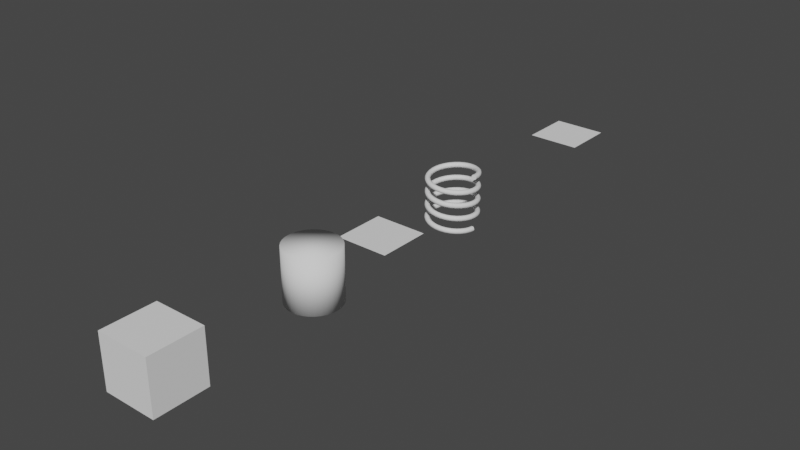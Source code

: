# Source: blocks.blend  (saved by Blender 4.5.74; exported with 4.5.12 LTS)
import bpy
from mathutils import Matrix  # noqa: F401  (used for matrix-valued properties, if any)

bpy.ops.wm.read_factory_settings(use_empty=True)
scene = bpy.context.scene
scene.name = 'Scene'

# ---- collections
col_collection = bpy.data.collections.new('Collection'); scene.collection.children.link(col_collection)

# ---- node groups
ng_cylinder = bpy.data.node_groups.new('Cylinder', 'GeometryNodeTree')
_s = ng_cylinder.interface.new_socket(name='Geometry', in_out='OUTPUT', socket_type='NodeSocketGeometry')
_s = ng_cylinder.interface.new_socket(name='Geometry', in_out='INPUT', socket_type='NodeSocketGeometry')
_s = ng_cylinder.interface.new_socket(name='Vertices', in_out='INPUT', socket_type='NodeSocketInt')
_s.default_value = 32
_s.min_value = 3
ng_cylinder.is_modifier = True
_N = ng_cylinder.nodes; _L = ng_cylinder.links
n0 = _N.new('NodeGroupOutput'); n0.name = 'Group Output'; n0.location = (660, 80)
n1 = _N.new('GeometryNodeMeshCylinder'); n1.name = 'Cylinder'; n1.location = (180, 80)
n2 = _N.new('NodeGroupInput'); n2.name = 'Group Input'; n2.location = (-40, 80)
n3 = _N.new('GeometryNodeSetShadeSmooth'); n3.name = 'Set Shade Smooth'; n3.location = (420, 80)
_L.new(n2.outputs[1], n1.inputs[0])
_L.new(n1.outputs[0], n3.inputs[0])
_L.new(n3.outputs[0], n0.inputs[0])
n0.is_active_output = True
ng_ring = bpy.data.node_groups.new('Ring', 'GeometryNodeTree')
_s = ng_ring.interface.new_socket(name='Geometry', in_out='OUTPUT', socket_type='NodeSocketGeometry')
_s = ng_ring.interface.new_socket(name='Geometry', in_out='INPUT', socket_type='NodeSocketGeometry')
_s = ng_ring.interface.new_socket(name='Vertices', in_out='INPUT', socket_type='NodeSocketInt')
_s.default_value = 32
_s.min_value = 3
_s.description = 'Number of verts'
_s = ng_ring.interface.new_socket(name='Outer Radius', in_out='INPUT', socket_type='NodeSocketFloat')
_s.default_value = 0.11
_s = ng_ring.interface.new_socket(name='Inner Radius', in_out='INPUT', socket_type='NodeSocketFloat')
_s.default_value = 0.5
ng_ring.is_modifier = True
_N = ng_ring.nodes; _L = ng_ring.links
n0 = _N.new('NodeGroupOutput'); n0.name = 'Group Output'; n0.location = (1640, -80)
n1 = _N.new('GeometryNodeMeshCircle'); n1.name = 'Mesh Circle.001'; n1.location = (-160, 120)
n2 = _N.new('NodeGroupInput'); n2.name = 'Group Input'; n2.location = (-400, 100)
n3 = _N.new('GeometryNodeExtrudeMesh'); n3.name = 'Extrude Mesh'; n3.location = (40, 120)
n4 = _N.new('NodeGroupInput'); n4.name = 'Group Input.001'; n4.location = (-400, 20)
n5 = _N.new('NodeGroupInput'); n5.name = 'Group Input.002'; n5.location = (-400, -60)
n6 = _N.new('ShaderNodeMath'); n6.name = 'Math'; n6.location = (-160, -20)
n6.operation = 'SUBTRACT'
n7 = _N.new('GeometryNodeExtrudeMesh'); n7.name = 'Extrude Mesh.001'; n7.location = (460, 140)
n7.inputs[3].default_value = -2.0
n7.inputs[4].default_value = False
n8 = _N.new('GeometryNodeMergeByDistance'); n8.name = 'Merge by Distance'; n8.location = (1300, -80)
n8.inputs[2].default_value = 0.01
n9 = _N.new('GeometryNodeJoinGeometry'); n9.name = 'Join Geometry'; n9.location = (860, -100)
n10 = _N.new('GeometryNodeTransform'); n10.name = 'Transform Geometry'; n10.location = (240, 120)
n10.inputs[1].default_value = (0.0, 0.0, -1.0)
n11 = _N.new('GeometryNodeTransform'); n11.name = 'Transform Geometry.001'; n11.location = (240, -220)
n11.inputs[1].default_value = (0.0, 0.0, -1.0)
n12 = _N.new('GeometryNodeFlipFaces'); n12.name = 'Flip Faces.003'; n12.location = (680, 40)
_L.new(n2.outputs[1], n1.inputs[0])
_L.new(n1.outputs[0], n3.inputs[0])
_L.new(n4.outputs[2], n1.inputs[1])
_L.new(n6.outputs[0], n3.inputs[3])
_L.new(n5.outputs[3], n6.inputs[0])
_L.new(n4.outputs[2], n6.inputs[1])
_L.new(n12.outputs[0], n9.inputs[0])
_L.new(n9.outputs[0], n8.inputs[0])
_L.new(n8.outputs[0], n0.inputs[0])
_L.new(n3.outputs[0], n10.inputs[0])
_L.new(n3.outputs[0], n11.inputs[0])
_L.new(n11.outputs[0], n9.inputs[0])
_L.new(n10.outputs[0], n7.inputs[0])
_L.new(n7.outputs[0], n12.inputs[0])
n0.is_active_output = True
ng_geometry_nodes = bpy.data.node_groups.new('Geometry Nodes', 'GeometryNodeTree')
_s = ng_geometry_nodes.interface.new_socket(name='Geometry', in_out='OUTPUT', socket_type='NodeSocketGeometry')
_s = ng_geometry_nodes.interface.new_socket(name='Geometry', in_out='INPUT', socket_type='NodeSocketGeometry')
_s = ng_geometry_nodes.interface.new_socket(name='Resolution', in_out='INPUT', socket_type='NodeSocketInt')
_s.default_value = 32
_s.min_value = 1
_s = ng_geometry_nodes.interface.new_socket(name='Rotation', in_out='INPUT', socket_type='NodeSocketFloat')
_s.default_value = 2.0
_s.min_value = 0.0
_s = ng_geometry_nodes.interface.new_socket(name='Start Radius', in_out='INPUT', socket_type='NodeSocketFloat')
_s.default_value = 1.0
_s = ng_geometry_nodes.interface.new_socket(name='End Radius', in_out='INPUT', socket_type='NodeSocketFloat')
_s.default_value = 1.0
_s = ng_geometry_nodes.interface.new_socket(name='Height', in_out='INPUT', socket_type='NodeSocketFloat')
_s.default_value = 2.0
_s = ng_geometry_nodes.interface.new_socket(name='Bevel Resolution', in_out='INPUT', socket_type='NodeSocketInt')
_s.default_value = 8
_s.min_value = 3
_s = ng_geometry_nodes.interface.new_socket(name='Bevel Radius', in_out='INPUT', socket_type='NodeSocketFloat')
_s.default_value = 0.1
_s.min_value = 0.0
ng_geometry_nodes.is_modifier = True
_N = ng_geometry_nodes.nodes; _L = ng_geometry_nodes.links
n0 = _N.new('NodeGroupOutput'); n0.name = 'Group Output'; n0.location = (480, 160)
n1 = _N.new('GeometryNodeCurveSpiral'); n1.name = 'Spiral'; n1.location = (-360, 160)
n2 = _N.new('GeometryNodeCurveToMesh'); n2.name = 'Curve to Mesh'; n2.location = (200, 160)
n2.inputs[3].default_value = True
n3 = _N.new('GeometryNodeTransform'); n3.name = 'Transform Geometry'; n3.location = (-160, 160)
n3.inputs[1].default_value = (0.0, 0.0, -1.0)
n4 = _N.new('NodeGroupInput'); n4.name = 'Group Input'; n4.location = (-820, 300)
n5 = _N.new('NodeGroupInput'); n5.name = 'Group Input.001'; n5.location = (-1160, 100)
n6 = _N.new('NodeGroupInput'); n6.name = 'Group Input.002'; n6.location = (-960, -60)
n7 = _N.new('NodeGroupInput'); n7.name = 'Group Input.003'; n7.location = (-960, -120)
n8 = _N.new('NodeGroupInput'); n8.name = 'Group Input.004'; n8.location = (-1160, 20)
n9 = _N.new('GeometryNodeCurvePrimitiveCircle'); n9.name = 'Curve Circle'; n9.location = (-160, -260)
n10 = _N.new('NodeGroupInput'); n10.name = 'Group Input.005'; n10.location = (-1120, -380)
n11 = _N.new('NodeGroupInput'); n11.name = 'Group Input.006'; n11.location = (-1120, -320)
n12 = _N.new('ShaderNodeMath'); n12.name = 'Math'; n12.location = (-820, 80)
n12.hide = True
n12.operation = 'MULTIPLY'
n13 = _N.new('ShaderNodeMath'); n13.name = 'Math.002'; n13.location = (-660, -60)
n13.hide = True
n13.operation = 'SUBTRACT'
n14 = _N.new('ShaderNodeMath'); n14.name = 'Math.003'; n14.location = (-660, -120)
n14.hide = True
n14.operation = 'SUBTRACT'
_L.new(n2.outputs[0], n0.inputs[0])
_L.new(n1.outputs[0], n3.inputs[0])
_L.new(n3.outputs[0], n2.inputs[0])
_L.new(n9.outputs[0], n2.inputs[1])
_L.new(n10.outputs[7], n9.inputs[4])
_L.new(n4.outputs[1], n1.inputs[0])
_L.new(n11.outputs[6], n9.inputs[0])
_L.new(n8.outputs[5], n12.inputs[0])
_L.new(n12.outputs[0], n1.inputs[1])
_L.new(n8.outputs[5], n1.inputs[4])
_L.new(n5.outputs[2], n12.inputs[1])
_L.new(n6.outputs[3], n13.inputs[0])
_L.new(n10.outputs[7], n13.inputs[1])
_L.new(n13.outputs[0], n1.inputs[2])
_L.new(n10.outputs[7], n14.inputs[1])
_L.new(n7.outputs[4], n14.inputs[0])
_L.new(n14.outputs[0], n1.inputs[3])
n0.is_active_output = True
ng_gear = bpy.data.node_groups.new('Gear', 'GeometryNodeTree')
_s = ng_gear.interface.new_socket(name='Geometry', in_out='OUTPUT', socket_type='NodeSocketGeometry')
_s = ng_gear.interface.new_socket(name='Geometry', in_out='INPUT', socket_type='NodeSocketGeometry')
_s = ng_gear.interface.new_socket(name='Steps', in_out='INPUT', socket_type='NodeSocketInt')
_s.default_value = 8
_s.min_value = 3
_s = ng_gear.interface.new_socket(name='Inner Radius', in_out='INPUT', socket_type='NodeSocketFloat')
_s.default_value = 0.85
_s = ng_gear.interface.new_socket(name='Inner Thickess', in_out='INPUT', socket_type='NodeSocketFloat')
_s.subtype = 'FACTOR'
_s.default_value = 0.5
_s.min_value = 0.0
_s.max_value = 1.0
_s = ng_gear.interface.new_socket(name='Outer Radius', in_out='INPUT', socket_type='NodeSocketFloat')
_s.default_value = 1.0
_s = ng_gear.interface.new_socket(name='Outer Thickness', in_out='INPUT', socket_type='NodeSocketFloat')
_s.subtype = 'FACTOR'
_s.default_value = 0.3
_s.min_value = 0.0
_s.max_value = 1.0
ng_gear.is_tool = True
ng_gear.is_modifier = True
_N = ng_gear.nodes; _L = ng_gear.links
n0 = _N.new('GeometryNodeCurvePrimitiveCircle'); n0.name = 'Curve Circle'; n0.location = (260, -320)
n1 = _N.new('GeometryNodeFilletCurve'); n1.name = 'Fillet Curve'; n1.location = (460, -100)
n1.inputs[3].default_value = True
n2 = _N.new('NodeGroupInput'); n2.name = 'Group Input'; n2.location = (-180, -160)
n3 = _N.new('NodeGroupInput'); n3.name = 'Group Input.001'; n3.location = (-140, -400)
n4 = _N.new('GeometryNodeCurvePrimitiveCircle'); n4.name = 'Curve Circle.001'; n4.location = (260, -60)
n5 = _N.new('GeometryNodeCurveToPoints'); n5.name = 'Curve to Points'; n5.location = (680, -20)
n5.inputs[1].default_value = 25
n6 = _N.new('GeometryNodeFilletCurve'); n6.name = 'Fillet Curve.001'; n6.location = (440, -380)
n6.inputs[3].default_value = True
n7 = _N.new('GeometryNodeCurveToPoints'); n7.name = 'Curve to Points.001'; n7.location = (680, -340)
n7.inputs[1].default_value = 9
n8 = _N.new('GeometryNodeJoinGeometry'); n8.name = 'Join Geometry'; n8.location = (980, -120)
n9 = _N.new('GeometryNodeInputPosition'); n9.name = 'Position.001'; n9.location = (2000, -120)
n10 = _N.new('ShaderNodeMath'); n10.name = 'Math.002'; n10.location = (800, -620)
n10.operation = 'SUBTRACT'
n10.inputs[0].default_value = 1.0
n11 = _N.new('ShaderNodeTexGradient'); n11.name = 'Gradient Texture'; n11.location = (600, -680)
n11.gradient_type = 'RADIAL'
n12 = _N.new('NodeGroupOutput'); n12.name = 'Group Output.003'; n12.location = (4920, 100)
n13 = _N.new('GeometryNodePointsToCurves'); n13.name = 'Points to Curves'; n13.location = (2160, 80)
n14 = _N.new('GeometryNodeFieldAtIndex'); n14.name = 'Field at Index'; n14.location = (2160, -200)
n14.data_type = 'FLOAT_VECTOR'
n15 = _N.new('GeometryNodeSetPosition'); n15.name = 'Set Position.001'; n15.location = (2380, 80)
n16 = _N.new('GeometryNodeCaptureAttribute'); n16.name = 'Capture Attribute'; n16.location = (1960, 80)
n16.capture_items.clear()
n17 = _N.new('GeometryNodeCurvePrimitiveLine'); n17.name = 'Curve Line'; n17.location = (1380, -180)
n18 = _N.new('GeometryNodeAttributeDomainSize'); n18.name = 'Domain Size'; n18.location = (1380, -300)
n18.component = 'POINTCLOUD'
n19 = _N.new('GeometryNodeResampleCurve'); n19.name = 'Resample Curve'; n19.location = (1580, -180)
n19.keep_last_segment = False
n20 = _N.new('GeometryNodeSampleIndex'); n20.name = 'Sample Index.001'; n20.location = (1800, -160)
n20.data_type = 'INT'
n21 = _N.new('GeometryNodeSampleIndex'); n21.name = 'Sample Index'; n21.location = (1300, -520)
n21.hide = True
n22 = _N.new('FunctionNodeInputInt'); n22.name = 'Integer'; n22.location = (1300, -460)
n22.label = '0'
n22.width = 100
n22.hide = True
n22.outputs[0].default_value = 0
n23 = _N.new('GeometryNodePointsOfCurve'); n23.name = 'Points of Curve'; n23.location = (1500, -440)
n24 = _N.new('GeometryNodeInputIndex'); n24.name = 'Index.001'; n24.location = (1320, -600)
n25 = _N.new('GeometryNodeInputIndex'); n25.name = 'Index.002'; n25.location = (1700, -480)
n26 = _N.new('GeometryNodeFillCurve'); n26.name = 'Fill Curve.002'; n26.location = (2580, 80)
n27 = _N.new('GeometryNodeMeshToCurve'); n27.name = 'Mesh to Curve'; n27.location = (2820, 100)
n28 = _N.new('GeometryNodeJoinGeometry'); n28.name = 'Join Geometry.001'; n28.location = (3020, 100)
n28.width = 160
n29 = _N.new('GeometryNodeFillCurve'); n29.name = 'Fill Curve.003'; n29.location = (3240, 100)
n30 = _N.new('GeometryNodeExtrudeMesh'); n30.name = 'Extrude Mesh.001'; n30.location = (3760, 140)
n30.inputs[3].default_value = -2.0
n30.inputs[4].default_value = False
n31 = _N.new('GeometryNodeMergeByDistance'); n31.name = 'Merge by Distance'; n31.location = (4420, 100)
n31.inputs[2].default_value = 0.01
n32 = _N.new('GeometryNodeJoinGeometry'); n32.name = 'Join Geometry.002'; n32.location = (4240, 100)
n33 = _N.new('GeometryNodeFlipFaces'); n33.name = 'Flip Faces.003'; n33.location = (4000, 120)
n34 = _N.new('GeometryNodeTransform'); n34.name = 'Transform Geometry'; n34.location = (3480, 140)
n34.inputs[1].default_value = (0.0, 0.0, 1.0)
n35 = _N.new('GeometryNodeTransform'); n35.name = 'Transform Geometry.002'; n35.location = (3480, -220)
n35.inputs[1].default_value = (0.0, 0.0, 1.0)
n36 = _N.new('GeometryNodeSetShadeSmooth'); n36.name = 'Set Shade Smooth'; n36.location = (4660, 100)
n37 = _N.new('GeometryNodeInputIndex'); n37.name = 'Index.003'; n37.location = (1100, -600)
n38 = _N.new('NodeGroupInput'); n38.name = 'Group Input.003'; n38.location = (0, -500)
n39 = _N.new('NodeGroupInput'); n39.name = 'Group Input.006'; n39.location = (-40, -80)
n40 = _N.new('NodeGroupInput'); n40.name = 'Group Input.002'; n40.location = (-180, -260)
n41 = _N.new('ShaderNodeMath'); n41.name = 'Math'; n41.location = (20, -240)
n41.hide = True
n41.operation = 'SUBTRACT'
n41.inputs[0].default_value = 1.0
_L.new(n4.outputs[0], n1.inputs[0])
_L.new(n1.outputs[0], n5.inputs[0])
_L.new(n6.outputs[0], n7.inputs[0])
_L.new(n0.outputs[0], n6.inputs[0])
_L.new(n5.outputs[0], n8.inputs[0])
_L.new(n7.outputs[0], n8.inputs[0])
_L.new(n11.outputs[1], n10.inputs[1])
_L.new(n9.outputs[0], n14.inputs[0])
_L.new(n14.outputs[0], n15.inputs[2])
_L.new(n17.outputs[0], n19.inputs[0])
_L.new(n18.outputs[0], n19.inputs[2])
_L.new(n22.outputs[0], n23.inputs[0])
_L.new(n23.outputs[0], n20.inputs[1])
_L.new(n8.outputs[0], n16.inputs[0])
_L.new(n16.outputs[1], n14.inputs[1])
_L.new(n8.outputs[0], n21.inputs[0])
_L.new(n8.outputs[0], n18.inputs[0])
_L.new(n10.outputs[0], n21.inputs[1])
_L.new(n19.outputs[0], n20.inputs[0])
_L.new(n24.outputs[0], n23.inputs[2])
_L.new(n25.outputs[0], n20.inputs[2])
_L.new(n20.outputs[0], n16.inputs[1])
_L.new(n21.outputs[0], n23.inputs[1])
_L.new(n16.outputs[0], n13.inputs[0])
_L.new(n13.outputs[0], n15.inputs[0])
_L.new(n15.outputs[0], n26.inputs[0])
_L.new(n26.outputs[0], n27.inputs[0])
_L.new(n27.outputs[0], n28.inputs[0])
_L.new(n28.outputs[0], n29.inputs[0])
_L.new(n33.outputs[0], n32.inputs[0])
_L.new(n32.outputs[0], n31.inputs[0])
_L.new(n30.outputs[0], n33.inputs[0])
_L.new(n36.outputs[0], n12.inputs[0])
_L.new(n29.outputs[0], n34.inputs[0])
_L.new(n34.outputs[0], n30.inputs[0])
_L.new(n29.outputs[0], n35.inputs[0])
_L.new(n35.outputs[0], n32.inputs[0])
_L.new(n31.outputs[0], n36.inputs[0])
_L.new(n37.outputs[0], n21.inputs[2])
_L.new(n38.outputs[5], n6.inputs[2])
_L.new(n39.outputs[1], n0.inputs[0])
_L.new(n39.outputs[1], n4.inputs[0])
_L.new(n41.outputs[0], n1.inputs[2])
_L.new(n3.outputs[4], n0.inputs[4])
_L.new(n2.outputs[2], n4.inputs[4])
_L.new(n40.outputs[3], n41.inputs[1])
n12.is_active_output = True
ng_comb = bpy.data.node_groups.new('Comb', 'GeometryNodeTree')
_s = ng_comb.interface.new_socket(name='Geometry', in_out='OUTPUT', socket_type='NodeSocketGeometry')
_s = ng_comb.interface.new_socket(name='Geometry', in_out='INPUT', socket_type='NodeSocketGeometry')
ng_comb.is_modifier = True
_N = ng_comb.nodes; _L = ng_comb.links
n0 = _N.new('NodeGroupInput'); n0.name = 'Group Input'; n0.location = (-340, 0)
n1 = _N.new('NodeGroupOutput'); n1.name = 'Group Output'; n1.location = (200, 0)
_L.new(n0.outputs[0], n1.inputs[0])
n1.is_active_output = True

# ---- world
world_world = bpy.data.worlds.new('World'); scene.world = world_world
world_world.use_nodes = True; world_world.node_tree.nodes.clear()
_N = world_world.node_tree.nodes; _L = world_world.node_tree.links
n0 = _N.new('ShaderNodeOutputWorld'); n0.name = 'World Output'; n0.location = (300, 300)
n1 = _N.new('ShaderNodeBackground'); n1.name = 'Background'; n1.location = (10, 300)
n1.inputs[0].default_value = (0.05088, 0.05088, 0.05088, 1.0)
_L.new(n1.outputs[0], n0.inputs[0])
n0.is_active_output = True
world_world.color = (0.05088, 0.05088, 0.05088)
world_world.use_sun_shadow = False
world_world.sun_shadow_jitter_overblur = 0.0

# ---- meshes
me_cube = bpy.data.meshes.new('Cube')
me_cube.from_pydata([(-1.0, -1.0, -1.0), (-1.0, -1.0, 1.0), (-1.0, 1.0, -1.0), (-1.0, 1.0, 1.0), (1.0, -1.0, -1.0), (1.0, -1.0, 1.0), (1.0, 1.0, -1.0), (1.0, 1.0, 1.0)], [], [(0, 1, 3, 2), (2, 3, 7, 6), (6, 7, 5, 4), (4, 5, 1, 0), (2, 6, 4, 0), (7, 3, 1, 5)])
_uv = me_cube.uv_layers.new(name='UVMap')
_uv.uv.foreach_set('vector', [0.375, 0.0, 0.625, 0.0, 0.625, 0.25, 0.375, 0.25, 0.375, 0.25, 0.625, 0.25, 0.625, 0.5, 0.375, 0.5, 0.375, 0.5, 0.625, 0.5, 0.625, 0.75, 0.375, 0.75, 0.375, 0.75, 0.625, 0.75, 0.625, 1.0, 0.375, 1.0, 0.125, 0.5, 0.375, 0.5, 0.375, 0.75, 0.125, 0.75, 0.625, 0.5, 0.875, 0.5, 0.875, 0.75, 0.625, 0.75])
me_cube.update()
me_cylinder = bpy.data.meshes.new('Cylinder')
me_cylinder.from_pydata([(1.0, 0.0, 1.0), (0.9808, 0.1951, 1.0), (0.9239, 0.3827, 1.0), (0.8315, 0.5556, 1.0), (0.7071, 0.7071, 1.0), (0.5556, 0.8315, 1.0), (0.3827, 0.9239, 1.0), (0.1951, 0.9808, 1.0), (7.55e-08, 1.0, 1.0), (-0.1951, 0.9808, 1.0), (-0.3827, 0.9239, 1.0), (-0.5556, 0.8315, 1.0), (-0.7071, 0.7071, 1.0), (-0.8315, 0.5556, 1.0), (-0.9239, 0.3827, 1.0), (-0.9808, 0.1951, 1.0), (-1.0, -3.258e-07, 1.0), (-0.9808, -0.1951, 1.0), (-0.9239, -0.3827, 1.0), (-0.8315, -0.5556, 1.0), (-0.7071, -0.7071, 1.0), (-0.5556, -0.8315, 1.0), (-0.3827, -0.9239, 1.0), (-0.1951, -0.9808, 1.0), (9.656e-07, -1.0, 1.0), (0.1951, -0.9808, 1.0), (0.3827, -0.9239, 1.0), (0.5556, -0.8315, 1.0), (0.7071, -0.7071, 1.0), (0.8315, -0.5556, 1.0), (0.9239, -0.3827, 1.0), (0.9808, -0.1951, 1.0), (1.0, 0.0, -1.0), (0.9808, 0.1951, -1.0), (0.9239, 0.3827, -1.0), (0.8315, 0.5556, -1.0), (0.7071, 0.7071, -1.0), (0.5556, 0.8315, -1.0), (0.3827, 0.9239, -1.0), (0.1951, 0.9808, -1.0), (7.55e-08, 1.0, -1.0), (-0.1951, 0.9808, -1.0), (-0.3827, 0.9239, -1.0), (-0.5556, 0.8315, -1.0), (-0.7071, 0.7071, -1.0), (-0.8315, 0.5556, -1.0), (-0.9239, 0.3827, -1.0), (-0.9808, 0.1951, -1.0), (-1.0, -3.258e-07, -1.0), (-0.9808, -0.1951, -1.0), (-0.9239, -0.3827, -1.0), (-0.8315, -0.5556, -1.0), (-0.7071, -0.7071, -1.0), (-0.5556, -0.8315, -1.0), (-0.3827, -0.9239, -1.0), (-0.1951, -0.9808, -1.0), (9.656e-07, -1.0, -1.0), (0.1951, -0.9808, -1.0), (0.3827, -0.9239, -1.0), (0.5556, -0.8315, -1.0), (0.7071, -0.7071, -1.0), (0.8315, -0.5556, -1.0), (0.9239, -0.3827, -1.0), (0.9808, -0.1951, -1.0)], [], [(0, 1, 2, 3, 4, 5, 6, 7, 8, 9, 10, 11, 12, 13, 14, 15, 16, 17, 18, 19, 20, 21, 22, 23, 24, 25, 26, 27, 28, 29, 30, 31), (0, 32, 33, 1), (1, 33, 34, 2), (2, 34, 35, 3), (3, 35, 36, 4), (4, 36, 37, 5), (5, 37, 38, 6), (6, 38, 39, 7), (7, 39, 40, 8), (8, 40, 41, 9), (9, 41, 42, 10), (10, 42, 43, 11), (11, 43, 44, 12), (12, 44, 45, 13), (13, 45, 46, 14), (14, 46, 47, 15), (15, 47, 48, 16), (16, 48, 49, 17), (17, 49, 50, 18), (18, 50, 51, 19), (19, 51, 52, 20), (20, 52, 53, 21), (21, 53, 54, 22), (22, 54, 55, 23), (23, 55, 56, 24), (24, 56, 57, 25), (25, 57, 58, 26), (26, 58, 59, 27), (27, 59, 60, 28), (28, 60, 61, 29), (29, 61, 62, 30), (30, 62, 63, 31), (31, 63, 32, 0), (63, 62, 61, 60, 59, 58, 57, 56, 55, 54, 53, 52, 51, 50, 49, 48, 47, 46, 45, 44, 43, 42, 41, 40, 39, 38, 37, 36, 35, 34, 33, 32)])
me_cylinder.polygons.foreach_set('use_smooth', [True] * 34)
me_cylinder.materials.append(None)
me_cylinder.update()
me_torus_002 = bpy.data.meshes.new('Torus.002')
me_torus_002.from_pydata([(1.0, 0.0, -1.0), (0.9808, 0.1951, -1.0), (0.9239, 0.3827, -1.0), (0.8315, 0.5556, -1.0), (0.7071, 0.7071, -1.0), (0.5556, 0.8315, -1.0), (0.3827, 0.9239, -1.0), (0.1951, 0.9808, -1.0), (-4.371e-08, 1.0, -1.0), (-0.1951, 0.9808, -1.0), (-0.3827, 0.9239, -1.0), (-0.5556, 0.8315, -1.0), (-0.7071, 0.7071, -1.0), (-0.8315, 0.5556, -1.0), (-0.9239, 0.3827, -1.0), (-0.9808, 0.1951, -1.0), (-1.0, -8.742e-08, -1.0), (-0.9808, -0.1951, -1.0), (-0.9239, -0.3827, -1.0), (-0.8315, -0.5556, -1.0), (-0.7071, -0.7071, -1.0), (-0.5556, -0.8315, -1.0), (-0.3827, -0.9239, -1.0), (-0.1951, -0.9808, -1.0), (1.192e-08, -1.0, -1.0), (0.1951, -0.9808, -1.0), (0.3827, -0.9239, -1.0), (0.5556, -0.8315, -1.0), (0.7071, -0.7071, -1.0), (0.8315, -0.5556, -1.0), (0.9239, -0.3827, -1.0), (0.9808, -0.1951, -1.0), (0.5024, -1.304e-08, -1.0), (0.4928, 0.09801, -1.0), (0.4642, 0.1923, -1.0), (0.4177, 0.2791, -1.0), (0.3553, 0.3553, -1.0), (0.2791, 0.4177, -1.0), (0.1923, 0.4642, -1.0), (0.09801, 0.4928, -1.0), (-1.95e-08, 0.5024, -1.0), (-0.09801, 0.4928, -1.0), (-0.1923, 0.4642, -1.0), (-0.2791, 0.4177, -1.0), (-0.3553, 0.3553, -1.0), (-0.4177, 0.2791, -1.0), (-0.4642, 0.1923, -1.0), (-0.4928, 0.09801, -1.0), (-0.5024, -4.086e-08, -1.0), (-0.4928, -0.09801, -1.0), (-0.4642, -0.1923, -1.0), (-0.4177, -0.2791, -1.0), (-0.3553, -0.3553, -1.0), (-0.2791, -0.4177, -1.0), (-0.1923, -0.4642, -1.0), (-0.09801, -0.4928, -1.0), (4.474e-09, -0.5024, -1.0), (0.09801, -0.4928, -1.0), (0.1923, -0.4642, -1.0), (0.2791, -0.4177, -1.0), (0.3553, -0.3553, -1.0), (0.4177, -0.2791, -1.0), (0.4642, -0.1923, -1.0), (0.4928, -0.09801, -1.0), (1.0, 0.0, 1.0), (0.9808, 0.1951, 1.0), (0.9239, 0.3827, 1.0), (0.8315, 0.5556, 1.0), (0.7071, 0.7071, 1.0), (0.5556, 0.8315, 1.0), (0.3827, 0.9239, 1.0), (0.1951, 0.9808, 1.0), (-4.371e-08, 1.0, 1.0), (-0.1951, 0.9808, 1.0), (-0.3827, 0.9239, 1.0), (-0.5556, 0.8315, 1.0), (-0.7071, 0.7071, 1.0), (-0.8315, 0.5556, 1.0), (-0.9239, 0.3827, 1.0), (-0.9808, 0.1951, 1.0), (-1.0, -8.742e-08, 1.0), (-0.9808, -0.1951, 1.0), (-0.9239, -0.3827, 1.0), (-0.8315, -0.5556, 1.0), (-0.7071, -0.7071, 1.0), (-0.5556, -0.8315, 1.0), (-0.3827, -0.9239, 1.0), (-0.1951, -0.9808, 1.0), (1.192e-08, -1.0, 1.0), (0.1951, -0.9808, 1.0), (0.3827, -0.9239, 1.0), (0.5556, -0.8315, 1.0), (0.7071, -0.7071, 1.0), (0.8315, -0.5556, 1.0), (0.9239, -0.3827, 1.0), (0.9808, -0.1951, 1.0), (0.5024, -1.304e-08, 1.0), (0.4928, 0.09801, 1.0), (0.4642, 0.1923, 1.0), (0.4177, 0.2791, 1.0), (0.3553, 0.3553, 1.0), (0.2791, 0.4177, 1.0), (0.1923, 0.4642, 1.0), (0.09801, 0.4928, 1.0), (-1.95e-08, 0.5024, 1.0), (-0.09801, 0.4928, 1.0), (-0.1923, 0.4642, 1.0), (-0.2791, 0.4177, 1.0), (-0.3553, 0.3553, 1.0), (-0.4177, 0.2791, 1.0), (-0.4642, 0.1923, 1.0), (-0.4928, 0.09801, 1.0), (-0.5024, -4.086e-08, 1.0), (-0.4928, -0.09801, 1.0), (-0.4642, -0.1923, 1.0), (-0.4177, -0.2791, 1.0), (-0.3553, -0.3553, 1.0), (-0.2791, -0.4177, 1.0), (-0.1923, -0.4642, 1.0), (-0.09801, -0.4928, 1.0), (4.474e-09, -0.5024, 1.0), (0.09801, -0.4928, 1.0), (0.1923, -0.4642, 1.0), (0.2791, -0.4177, 1.0), (0.3553, -0.3553, 1.0), (0.4177, -0.2791, 1.0), (0.4642, -0.1923, 1.0), (0.4928, -0.09801, 1.0)], [], [(64, 65, 97, 96), (65, 66, 98, 97), (66, 67, 99, 98), (67, 68, 100, 99), (68, 69, 101, 100), (69, 70, 102, 101), (70, 71, 103, 102), (71, 72, 104, 103), (72, 73, 105, 104), (73, 74, 106, 105), (74, 75, 107, 106), (75, 76, 108, 107), (76, 77, 109, 108), (77, 78, 110, 109), (78, 79, 111, 110), (79, 80, 112, 111), (80, 81, 113, 112), (81, 82, 114, 113), (82, 83, 115, 114), (83, 84, 116, 115), (84, 85, 117, 116), (85, 86, 118, 117), (86, 87, 119, 118), (87, 88, 120, 119), (88, 89, 121, 120), (89, 90, 122, 121), (90, 91, 123, 122), (91, 92, 124, 123), (92, 93, 125, 124), (93, 94, 126, 125), (94, 95, 127, 126), (95, 64, 96, 127), (64, 0, 1, 65), (65, 1, 2, 66), (66, 2, 3, 67), (67, 3, 4, 68), (68, 4, 5, 69), (69, 5, 6, 70), (70, 6, 7, 71), (71, 7, 8, 72), (72, 8, 9, 73), (73, 9, 10, 74), (74, 10, 11, 75), (75, 11, 12, 76), (76, 12, 13, 77), (77, 13, 14, 78), (78, 14, 15, 79), (79, 15, 16, 80), (80, 16, 17, 81), (81, 17, 18, 82), (82, 18, 19, 83), (83, 19, 20, 84), (84, 20, 21, 85), (85, 21, 22, 86), (86, 22, 23, 87), (87, 23, 24, 88), (88, 24, 25, 89), (89, 25, 26, 90), (90, 26, 27, 91), (91, 27, 28, 92), (92, 28, 29, 93), (93, 29, 30, 94), (94, 30, 31, 95), (95, 31, 0, 64), (96, 97, 33, 32), (97, 98, 34, 33), (98, 99, 35, 34), (99, 100, 36, 35), (100, 101, 37, 36), (101, 102, 38, 37), (102, 103, 39, 38), (103, 104, 40, 39), (104, 105, 41, 40), (105, 106, 42, 41), (106, 107, 43, 42), (107, 108, 44, 43), (108, 109, 45, 44), (109, 110, 46, 45), (110, 111, 47, 46), (111, 112, 48, 47), (112, 113, 49, 48), (113, 114, 50, 49), (114, 115, 51, 50), (115, 116, 52, 51), (116, 117, 53, 52), (117, 118, 54, 53), (118, 119, 55, 54), (119, 120, 56, 55), (120, 121, 57, 56), (121, 122, 58, 57), (122, 123, 59, 58), (123, 124, 60, 59), (124, 125, 61, 60), (125, 126, 62, 61), (126, 127, 63, 62), (127, 96, 32, 63), (0, 32, 33, 1), (1, 33, 34, 2), (2, 34, 35, 3), (3, 35, 36, 4), (4, 36, 37, 5), (5, 37, 38, 6), (6, 38, 39, 7), (7, 39, 40, 8), (8, 40, 41, 9), (9, 41, 42, 10), (10, 42, 43, 11), (11, 43, 44, 12), (12, 44, 45, 13), (13, 45, 46, 14), (14, 46, 47, 15), (15, 47, 48, 16), (16, 48, 49, 17), (17, 49, 50, 18), (18, 50, 51, 19), (19, 51, 52, 20), (20, 52, 53, 21), (21, 53, 54, 22), (22, 54, 55, 23), (23, 55, 56, 24), (24, 56, 57, 25), (25, 57, 58, 26), (26, 58, 59, 27), (27, 59, 60, 28), (28, 60, 61, 29), (29, 61, 62, 30), (30, 62, 63, 31), (31, 63, 32, 0)])
me_torus_002.polygons.foreach_set('use_smooth', [True] * 128)
me_torus_002.materials.append(None)
me_torus_002.update()
me_plane = bpy.data.meshes.new('Plane')
me_plane.from_pydata([(-1.0, -1.0, 0.0), (1.0, -1.0, 0.0), (-1.0, 1.0, 0.0), (1.0, 1.0, 0.0)], [], [(0, 1, 3, 2)])
_uv = me_plane.uv_layers.new(name='UVMap')
_uv.uv.foreach_set('vector', [0.0, 0.0, 1.0, 0.0, 1.0, 1.0, 0.0, 1.0])
me_plane.update()
me_cube_001 = bpy.data.meshes.new('Cube.001')
me_cube_001.from_pydata([(0.8005, 0.009802, -1.0), (0.829, 0.0007231, -1.07), (0.8991, -0.008779, -1.1), (0.9698, -0.01314, -1.07), (0.9995, -0.009802, -1.0), (0.971, -0.0007231, -0.9296), (0.9009, 0.008779, -0.9004), (0.8302, 0.01314, -0.9296), (0.7846, -0.1561, -0.9852), (0.8127, -0.1681, -1.055), (0.8818, -0.1844, -1.084), (0.9514, -0.1956, -1.054), (0.9808, -0.195, -0.9835), (0.9527, -0.1831, -0.9133), (0.8836, -0.1667, -0.8848), (0.814, -0.1556, -0.9146), (0.739, -0.3064, -0.9714), (0.7654, -0.324, -1.041), (0.8305, -0.3536, -1.068), (0.8962, -0.3778, -1.037), (0.9239, -0.3825, -0.9661), (0.8975, -0.3648, -0.8965), (0.8325, -0.3352, -0.8692), (0.7668, -0.311, -0.9002), (0.665, -0.4448, -0.9575), (0.6885, -0.4679, -1.027), (0.747, -0.5098, -1.053), (0.8063, -0.546, -1.02), (0.8316, -0.5552, -0.9488), (0.8081, -0.5321, -0.8797), (0.7496, -0.4902, -0.8536), (0.6903, -0.4541, -0.8858), (0.5654, -0.5662, -0.9436), (0.5848, -0.5942, -1.012), (0.6345, -0.647, -1.037), (0.6852, -0.6935, -1.004), (0.7074, -0.7066, -0.9314), (0.6879, -0.6786, -0.8629), (0.6383, -0.6258, -0.8381), (0.5876, -0.5793, -0.8715), (0.444, -0.6658, -0.9297), (0.4583, -0.6981, -0.9976), (0.497, -0.7598, -1.021), (0.5375, -0.8147, -0.9866), (0.556, -0.8308, -0.9141), (0.5417, -0.7986, -0.8461), (0.503, -0.7369, -0.8226), (0.4626, -0.6819, -0.8572), (0.3055, -0.7399, -0.9158), (0.3138, -0.7753, -0.9831), (0.3399, -0.8437, -1.005), (0.3687, -0.9049, -0.9696), (0.3833, -0.9231, -0.8967), (0.3751, -0.8876, -0.8294), (0.3489, -0.8193, -0.8071), (0.3201, -0.758, -0.8429), (0.1552, -0.7855, -0.9019), (0.1566, -0.823, -0.9686), (0.1692, -0.8955, -0.9896), (0.1854, -0.9605, -0.9526), (0.1959, -0.98, -0.8793), (0.1945, -0.9424, -0.8127), (0.182, -0.8699, -0.7917), (0.1657, -0.8049, -0.8286), (-0.001157, -0.8009, -0.888), (-0.007032, -0.8391, -0.954), (-0.008788, -0.9131, -0.9738), (-0.005396, -0.9793, -0.9356), (0.001157, -0.9991, -0.862), (0.007032, -0.9609, -0.796), (0.008788, -0.8869, -0.7762), (0.005396, -0.8207, -0.8144), (-0.1576, -0.7855, -0.8741), (-0.171, -0.823, -0.9394), (-0.1871, -0.8955, -0.9579), (-0.1964, -0.9605, -0.9186), (-0.1936, -0.98, -0.8447), (-0.1802, -0.9424, -0.7793), (-0.1641, -0.8699, -0.7609), (-0.1547, -0.8049, -0.8001), (-0.308, -0.7398, -0.8602), (-0.3289, -0.7751, -0.9248), (-0.3588, -0.8434, -0.942), (-0.3803, -0.9047, -0.9016), (-0.3808, -0.9232, -0.8273), (-0.36, -0.8879, -0.7627), (-0.33, -0.8196, -0.7455), (-0.3085, -0.7582, -0.7859), (-0.4467, -0.6657, -0.8463), (-0.4746, -0.6972, -0.9102), (-0.5174, -0.7586, -0.9261), (-0.55, -0.8141, -0.8845), (-0.5533, -0.831, -0.81), (-0.5254, -0.7995, -0.746), (-0.4826, -0.738, -0.7302), (-0.4501, -0.6826, -0.7717), (-0.5684, -0.5659, -0.8324), (-0.6026, -0.5921, -0.8956), (-0.6566, -0.6444, -0.9101), (-0.6988, -0.6919, -0.8675), (-0.7044, -0.7069, -0.7926), (-0.6702, -0.6806, -0.7294), (-0.6162, -0.6284, -0.7149), (-0.574, -0.5809, -0.7575), (-0.6682, -0.4442, -0.8184), (-0.7078, -0.4639, -0.8809), (-0.7711, -0.5048, -0.8941), (-0.8211, -0.5429, -0.8504), (-0.8284, -0.5558, -0.7753), (-0.7888, -0.5361, -0.7129), (-0.7255, -0.4952, -0.6996), (-0.6755, -0.4571, -0.7434), (-0.7424, -0.3053, -0.8045), (-0.7861, -0.3174, -0.8662), (-0.8564, -0.3454, -0.8781), (-0.912, -0.3728, -0.8333), (-0.9205, -0.3835, -0.758), (-0.8769, -0.3714, -0.6963), (-0.8066, -0.3434, -0.6844), (-0.7509, -0.3161, -0.7292), (-0.7882, -0.1545, -0.7906), (-0.8344, -0.1582, -0.8515), (-0.9089, -0.1721, -0.8621), (-0.9681, -0.188, -0.8162), (-0.9772, -0.1966, -0.7407), (-0.931, -0.193, -0.6798), (-0.8565, -0.1791, -0.6692), (-0.7973, -0.1632, -0.7151), (-0.8036, 0.002369, -0.7766), (-0.8508, 0.007715, -0.8367), (-0.9267, 0.008542, -0.846), (-0.987, 0.004364, -0.799), (-0.9964, -0.002369, -0.7234), (-0.9492, -0.007715, -0.6633), (-0.8733, -0.008541, -0.654), (-0.813, -0.004364, -0.701), (-0.7882, 0.1593, -0.7627), (-0.8344, 0.1739, -0.8219), (-0.9089, 0.1895, -0.8299), (-0.9681, 0.1969, -0.7819), (-0.9772, 0.1918, -0.7061), (-0.931, 0.1772, -0.6468), (-0.8565, 0.1617, -0.6389), (-0.7973, 0.1543, -0.6869), (-0.7424, 0.3104, -0.7487), (-0.7858, 0.334, -0.8071), (-0.856, 0.3637, -0.8137), (-0.9119, 0.3821, -0.7647), (-0.9206, 0.3784, -0.6888), (-0.8772, 0.3548, -0.6304), (-0.8069, 0.3251, -0.6238), (-0.7511, 0.3067, -0.6728), (-0.6679, 0.4497, -0.7347), (-0.7068, 0.4818, -0.7923), (-0.77, 0.5246, -0.7976), (-0.8205, 0.553, -0.7476), (-0.8287, 0.5504, -0.6715), (-0.7898, 0.5182, -0.614), (-0.7266, 0.4754, -0.6087), (-0.6761, 0.447, -0.6587), (-0.5677, 0.5718, -0.7208), (-0.6003, 0.6116, -0.7774), (-0.6541, 0.6659, -0.7814), (-0.6975, 0.7029, -0.7304), (-0.7051, 0.701, -0.6542), (-0.6725, 0.6612, -0.5976), (-0.6187, 0.6069, -0.5936), (-0.5753, 0.5699, -0.6446), (-0.4454, 0.6722, -0.7068), (-0.4703, 0.7183, -0.7625), (-0.5126, 0.7821, -0.7652), (-0.5475, 0.826, -0.7132), (-0.5546, 0.8245, -0.637), (-0.5298, 0.7783, -0.5812), (-0.4875, 0.7146, -0.5786), (-0.4525, 0.6706, -0.6306), (-0.3058, 0.7468, -0.6928), (-0.3216, 0.7978, -0.7476), (-0.3508, 0.8685, -0.7489), (-0.3762, 0.9176, -0.696), (-0.383, 0.9162, -0.6197), (-0.3672, 0.8652, -0.5649), (-0.338, 0.7945, -0.5636), (-0.3126, 0.7454, -0.6165), (-0.1542, 0.7928, -0.6788), (-0.1601, 0.8468, -0.7327), (-0.175, 0.9218, -0.7326), (-0.1903, 0.974, -0.6787), (-0.1969, 0.9727, -0.6025), (-0.1911, 0.9186, -0.5486), (-0.1761, 0.8436, -0.5486), (-0.1609, 0.7914, -0.6025), (0.003536, 0.8083, -0.6647), (0.008248, 0.8634, -0.7177), (0.008128, 0.9399, -0.7163), (0.003248, 0.993, -0.6615), (-0.003535, 0.9917, -0.5853), (-0.008248, 0.9366, -0.5323), (-0.008128, 0.8601, -0.5337), (-0.003248, 0.807, -0.5885), (0.1614, 0.7927, -0.6507), (0.1769, 0.8468, -0.7027), (0.1916, 0.9218, -0.7), (0.1969, 0.974, -0.6442), (0.1897, 0.9727, -0.5681), (0.1743, 0.9187, -0.5161), (0.1596, 0.8436, -0.5187), (0.1543, 0.7914, -0.5745), (0.3134, 0.7466, -0.6366), (0.3394, 0.7975, -0.6876), (0.3683, 0.8682, -0.6836), (0.3832, 0.9175, -0.627), (0.3754, 0.9163, -0.5509), (0.3495, 0.8655, -0.4999), (0.3205, 0.7948, -0.5039), (0.3056, 0.7455, -0.5605), (0.4536, 0.6717, -0.6226), (0.4894, 0.7173, -0.6726), (0.5314, 0.781, -0.6673), (0.555, 0.8256, -0.6097), (0.5464, 0.8249, -0.5337), (0.5106, 0.7794, -0.4837), (0.4686, 0.7156, -0.489), (0.445, 0.671, -0.5465), (0.5766, 0.5708, -0.6085), (0.6211, 0.6092, -0.6575), (0.6746, 0.6635, -0.6508), (0.7057, 0.702, -0.5924), (0.6962, 0.702, -0.5165), (0.6517, 0.6636, -0.4675), (0.5982, 0.6093, -0.4742), (0.5671, 0.5708, -0.5326), (0.6776, 0.4477, -0.5944), (0.7294, 0.4772, -0.6424), (0.7923, 0.5201, -0.6344), (0.8294, 0.5512, -0.5752), (0.819, 0.5524, -0.4993), (0.7672, 0.5229, -0.4514), (0.7043, 0.48, -0.4593), (0.6672, 0.4488, -0.5186), (0.7528, 0.3071, -0.5803), (0.8101, 0.3263, -0.6272), (0.88, 0.3561, -0.6179), (0.9214, 0.3791, -0.5579), (0.9102, 0.3818, -0.4822), (0.8529, 0.3625, -0.4353), (0.783, 0.3327, -0.4446), (0.7416, 0.3097, -0.5046), (0.7991, 0.1544, -0.5662), (0.8598, 0.1623, -0.6121), (0.934, 0.178, -0.6014), (0.9781, 0.1923, -0.5405), (0.9663, 0.1968, -0.4651), (0.9056, 0.1889, -0.4192), (0.8314, 0.1732, -0.4298), (0.7873, 0.1589, -0.4907), (0.8147, -0.004633, -0.5521), (0.8767, -0.00862, -0.5969), (0.9523, -0.007557, -0.5849), (0.9972, -0.002068, -0.5232), (0.9853, 0.004633, -0.4479), (0.9233, 0.008619, -0.4031), (0.8477, 0.007557, -0.4151), (0.8028, 0.002068, -0.4768), (0.7991, -0.1638, -0.5379), (0.8598, -0.1799, -0.5816), (0.934, -0.1934, -0.5684), (0.9781, -0.1965, -0.5059), (0.9663, -0.1874, -0.4308), (0.9056, -0.1713, -0.3871), (0.8315, -0.1578, -0.4004), (0.7873, -0.1547, -0.4628), (0.7526, -0.317, -0.5237), (0.8098, -0.3448, -0.5664), (0.8797, -0.3724, -0.5518), (0.9214, -0.3835, -0.4886), (0.9104, -0.3718, -0.4138), (0.8532, -0.344, -0.3711), (0.7833, -0.3165, -0.3857), (0.7416, -0.3053, -0.4489), (0.677, -0.4584, -0.5096), (0.7283, -0.4971, -0.5511), (0.7914, -0.5376, -0.5352), (0.8292, -0.556, -0.4713), (0.8196, -0.5416, -0.3967), (0.7683, -0.5029, -0.3552), (0.7053, -0.4625, -0.371), (0.6675, -0.444, -0.435), (0.5752, -0.5825, -0.4954), (0.6186, -0.6309, -0.5357), (0.6724, -0.6826, -0.5186), (0.7051, -0.7072, -0.4539), (0.6976, -0.6903, -0.3796), (0.6542, -0.6419, -0.3393), (0.6004, -0.5902, -0.3564), (0.5677, -0.5656, -0.4211), (0.451, -0.6844, -0.4811), (0.4845, -0.7409, -0.5204), (0.5271, -0.8018, -0.5019), (0.5539, -0.8313, -0.4366), (0.5491, -0.8122, -0.3626), (0.5155, -0.7557, -0.3234), (0.4729, -0.6949, -0.3418), (0.4462, -0.6654, -0.4072), (0.3091, -0.7603, -0.4669), (0.3313, -0.8228, -0.505), (0.3612, -0.8904, -0.4853), (0.3813, -0.9235, -0.4192), (0.3798, -0.9027, -0.3456), (0.3575, -0.8402, -0.3075), (0.3276, -0.7725, -0.3272), (0.3075, -0.7394, -0.3933), (0.1549, -0.807, -0.4526), (0.1647, -0.8733, -0.4896), (0.1809, -0.9451, -0.4686), (0.194, -0.9804, -0.4019), (0.1963, -0.9584, -0.3286), (0.1864, -0.8921, -0.2917), (0.1702, -0.8203, -0.3127), (0.1572, -0.7851, -0.3794), (-0.00564, -0.8229, -0.4384), (-0.008824, -0.8904, -0.4741), (-0.006839, -0.9636, -0.4518), (-0.0008478, -0.9995, -0.3845), (0.005639, -0.9771, -0.3116), (0.008823, -0.9096, -0.2759), (0.006838, -0.8364, -0.2982), (0.0008472, -0.8005, -0.3655), (-0.1664, -0.807, -0.4241), (-0.1827, -0.8733, -0.4587), (-0.1949, -0.9451, -0.4351), (-0.1957, -0.9803, -0.3672), (-0.1848, -0.9584, -0.2947), (-0.1684, -0.8921, -0.2601), (-0.1563, -0.8203, -0.2836), (-0.1555, -0.7851, -0.3516), (-0.3212, -0.7601, -0.4098), (-0.3503, -0.8225, -0.4432), (-0.3759, -0.8902, -0.4183), (-0.3831, -0.9235, -0.3498), (-0.3676, -0.9029, -0.2777), (-0.3386, -0.8405, -0.2443), (-0.3129, -0.7728, -0.2692), (-0.3057, -0.7395, -0.3377), (-0.464, -0.6837, -0.3954), (-0.505, -0.7398, -0.4276), (-0.543, -0.8009, -0.4015), (-0.5558, -0.8312, -0.3324), (-0.536, -0.8129, -0.2608), (-0.4951, -0.7568, -0.2286), (-0.457, -0.6958, -0.2547), (-0.4442, -0.6655, -0.3238), (-0.5894, -0.5808, -0.3811), (-0.6408, -0.6283, -0.4121), (-0.6896, -0.6805, -0.3847), (-0.7072, -0.7069, -0.3151), (-0.6834, -0.692, -0.2439), (-0.632, -0.6445, -0.2129), (-0.5832, -0.5923, -0.2403), (-0.5655, -0.5659, -0.3099), (-0.6925, -0.4552, -0.3667), (-0.7525, -0.4922, -0.3965), (-0.8101, -0.5337, -0.3679), (-0.8315, -0.5555, -0.2977), (-0.8042, -0.5448, -0.227), (-0.7441, -0.5079, -0.1973), (-0.6865, -0.4663, -0.2258), (-0.6651, -0.4445, -0.296), (-0.7692, -0.3118, -0.3523), (-0.8357, -0.3366, -0.3809), (-0.8998, -0.366, -0.351), (-0.9238, -0.3828, -0.2804), (-0.8938, -0.3771, -0.2102), (-0.8273, -0.3523, -0.1816), (-0.7632, -0.3229, -0.2115), (-0.7391, -0.3061, -0.2821), (-0.8165, -0.1558, -0.3379), (-0.887, -0.1674, -0.3652), (-0.9551, -0.1838, -0.3342), (-0.9807, -0.1953, -0.263), (-0.9489, -0.1953, -0.1934), (-0.8784, -0.1838, -0.1661), (-0.8104, -0.1674, -0.1971), (-0.7847, -0.1558, -0.2683), (-0.8325, 0.006537, -0.3235), (-0.9044, 0.008856, -0.3495), (-0.9737, 0.005987, -0.3173), (-0.9999, -0.0003891, -0.2456), (-0.9675, -0.006537, -0.1765), (-0.8956, -0.008855, -0.1505), (-0.8263, -0.005987, -0.1827), (-0.8001, 0.0003892, -0.2544), (-0.8164, 0.1692, -0.309), (-0.887, 0.1855, -0.3338), (-0.955, 0.196, -0.3004), (-0.9807, 0.1945, -0.2283), (-0.949, 0.182, -0.1598), (-0.8784, 0.1657, -0.135), (-0.8104, 0.1552, -0.1684), (-0.7847, 0.1566, -0.2405), (-0.7689, 0.3258, -0.2945), (-0.8354, 0.3556, -0.318), (-0.8996, 0.3788, -0.2834), (-0.9239, 0.3819, -0.2109), (-0.8941, 0.363, -0.143), (-0.8276, 0.3332, -0.1195), (-0.7634, 0.31, -0.1541), (-0.7391, 0.3069, -0.2266), (-0.6917, 0.4704, -0.28), (-0.7514, 0.5127, -0.3023), (-0.8094, 0.5476, -0.2665), (-0.8316, 0.5546, -0.1935), (-0.805, 0.5297, -0.1262), (-0.7452, 0.4873, -0.104), (-0.6873, 0.4524, -0.1398), (-0.6651, 0.4454, -0.2127), (-0.5875, 0.5973, -0.2655), (-0.6382, 0.6506, -0.2865), (-0.6878, 0.6956, -0.2495), (-0.7074, 0.7059, -0.1762), (-0.6853, 0.6755, -0.1095), (-0.6346, 0.6221, -0.08854), (-0.5849, 0.5771, -0.1255), (-0.5654, 0.5669, -0.1988), (-0.4604, 0.7016, -0.2509), (-0.5, 0.7641, -0.2706), (-0.5396, 0.8173, -0.2325), (-0.5561, 0.8301, -0.1588), (-0.5397, 0.795, -0.09283), (-0.5001, 0.7326, -0.07312), (-0.4604, 0.6793, -0.1113), (-0.444, 0.6665, -0.1849), (-0.3151, 0.7793, -0.2363), (-0.342, 0.8485, -0.2548), (-0.3703, 0.9078, -0.2155), (-0.3835, 0.9224, -0.1415), (-0.3738, 0.8837, -0.07616), (-0.3468, 0.8145, -0.05774), (-0.3185, 0.7552, -0.09703), (-0.3054, 0.7406, -0.171), (-0.1572, 0.8272, -0.2217), (-0.1702, 0.9006, -0.2389), (-0.1864, 0.9636, -0.1984), (-0.1963, 0.9791, -0.1242), (-0.194, 0.9382, -0.05951), (-0.1809, 0.8648, -0.04239), (-0.1647, 0.8018, -0.08281), (-0.1549, 0.7863, -0.1571), (0.007307, 0.8434, -0.2071), (0.008716, 0.9183, -0.2229), (0.005019, 0.9824, -0.1814), (-0.001618, 0.9983, -0.1068), (-0.007306, 0.9566, -0.04289), (-0.008714, 0.8817, -0.02707), (-0.005018, 0.8176, -0.06861), (0.001619, 0.8017, -0.1432), (0.1721, 0.8272, -0.1925), (0.188, 0.9006, -0.207), (0.1966, 0.9636, -0.1643), (0.193, 0.9792, -0.08948), (0.1791, 0.9383, -0.0263), (0.1632, 0.8648, -0.01178), (0.1545, 0.8019, -0.05443), (0.1582, 0.7863, -0.1293), (0.3308, 0.779, -0.1778), (0.3607, 0.8482, -0.191), (0.3811, 0.9076, -0.1472), (0.38, 0.9224, -0.07216), (0.3581, 0.884, -0.009724), (0.3281, 0.8148, 0.003488), (0.3077, 0.7554, -0.04026), (0.3088, 0.7406, -0.1153), (0.4773, 0.7007, -0.1631), (0.5202, 0.763, -0.175), (0.5512, 0.8167, -0.1301), (0.5523, 0.8303, -0.05484), (0.5227, 0.7959, 0.006822), (0.4799, 0.7337, 0.01872), (0.4488, 0.68, -0.02611), (0.4477, 0.6663, -0.1014), (0.6059, 0.5951, -0.1483), (0.6602, 0.6481, -0.1589), (0.7005, 0.6942, -0.113), (0.7033, 0.7064, -0.03753), (0.6669, 0.6777, 0.02334), (0.6126, 0.6247, 0.03392), (0.5723, 0.5786, -0.01198), (0.5695, 0.5664, -0.08747), (0.7117, 0.4663, -0.1336), (0.7753, 0.5078, -0.1428), (0.8231, 0.5448, -0.09589), (0.8271, 0.5555, -0.02022), (0.785, 0.5338, 0.03984), (0.7213, 0.4922, 0.0491), (0.6735, 0.4553, 0.002142), (0.6695, 0.4445, -0.07353), (0.7904, 0.319, -0.1188), (0.861, 0.3474, -0.1267), (0.9143, 0.3741, -0.07875), (0.9191, 0.3834, -0.002924), (0.8726, 0.3699, 0.0563), (0.802, 0.3414, 0.06424), (0.7487, 0.3147, 0.01625), (0.7439, 0.3054, -0.05958), (0.839, 0.1589, -0.104), (0.9139, 0.1732, -0.1106), (0.9705, 0.1889, -0.06158), (0.9757, 0.1968, 0.01436), (0.9264, 0.1923, 0.07274), (0.8515, 0.178, 0.07936), (0.7949, 0.1623, 0.03033), (0.7897, 0.1544, -0.04561), (0.8554, -0.007935, -0.08916), (0.9318, -0.008405, -0.09445), (0.9895, -0.003952, -0.04441), (0.9948, 0.002816, 0.03164), (0.9446, 0.007934, 0.08916), (0.8682, 0.008405, 0.09445), (0.8105, 0.003952, 0.04441), (0.8052, -0.002816, -0.03164), (0.839, -0.175, -0.0743), (0.9139, -0.1903, -0.07825), (0.9705, -0.1969, -0.02722), (0.9757, -0.1911, 0.04891), (0.9265, -0.1761, 0.1055), (0.8516, -0.1609, 0.1095), (0.7949, -0.1542, 0.05847), (0.7897, -0.1601, -0.01766), (0.7901, -0.336, -0.0594), (0.8607, -0.3655, -0.06203), (0.9142, -0.3826, -0.01002), (0.9192, -0.3774, 0.06617), (0.8729, -0.3528, 0.1219), (0.8023, -0.3233, 0.1245), (0.7488, -0.3062, 0.07252), (0.7438, -0.3114, -0.00367), (0.7107, -0.4846, -0.04449), (0.7742, -0.5273, -0.04579), (0.8226, -0.5539, 0.007194), (0.8275, -0.549, 0.08342), (0.786, -0.5154, 0.1382), (0.7224, -0.4728, 0.1395), (0.674, -0.4461, 0.08656), (0.6692, -0.451, 0.01033), (0.6036, -0.6152, -0.02954), (0.6577, -0.6693, -0.02951), (0.6993, -0.7041, 0.02442), (0.7041, -0.6993, 0.1007), (0.6692, -0.6576, 0.1545), (0.6151, -0.6035, 0.1545), (0.5735, -0.5687, 0.1006), (0.5687, -0.5735, 0.02434), (0.4728, -0.7225, -0.01457), (0.5154, -0.786, -0.0132), (0.549, -0.8275, 0.04166), (0.5539, -0.8226, 0.1179), (0.5272, -0.7742, 0.1708), (0.4846, -0.7106, 0.1695), (0.451, -0.6691, 0.1146), (0.4461, -0.6741, 0.03837), (0.3234, -0.8024, 0.0004365), (0.3528, -0.8729, 0.00313), (0.3774, -0.9192, 0.05891), (0.3826, -0.9141, 0.1351), (0.3655, -0.8606, 0.1871), (0.336, -0.7901, 0.1844), (0.3114, -0.7438, 0.1286), (0.3062, -0.7488, 0.0524), (0.1609, -0.8516, 0.01547), (0.1761, -0.9265, 0.01949), (0.1911, -0.9758, 0.07617), (0.1969, -0.9705, 0.1523), (0.1903, -0.9138, 0.2033), (0.175, -0.8389, 0.1993), (0.1601, -0.7897, 0.1426), (0.1542, -0.7949, 0.06645), (-0.008407, -0.8683, 0.03053), (-0.007931, -0.9447, 0.03588), (-0.002809, -0.9948, 0.09344), (0.003959, -0.9895, 0.1695), (0.008407, -0.9317, 0.2195), (0.007931, -0.8553, 0.2141), (0.002809, -0.8052, 0.1566), (-0.003959, -0.8105, 0.08052), (-0.178, -0.8516, 0.04562), (-0.1923, -0.9265, 0.05229), (-0.1968, -0.9757, 0.1107), (-0.1889, -0.9705, 0.1867), (-0.1731, -0.9138, 0.2356), (-0.1589, -0.8389, 0.229), (-0.1544, -0.7897, 0.1705), (-0.1623, -0.7949, 0.09459), (-0.3414, -0.802, 0.06073), (-0.3699, -0.8726, 0.06874), (-0.3834, -0.9191, 0.128), (-0.3741, -0.9143, 0.2038), (-0.3474, -0.8609, 0.2518), (-0.3189, -0.7904, 0.2438), (-0.3054, -0.7439, 0.1845), (-0.3147, -0.7487, 0.1087), (-0.4923, -0.7214, 0.07588), (-0.5338, -0.785, 0.0852), (-0.5555, -0.8271, 0.1453), (-0.5447, -0.8231, 0.221), (-0.5077, -0.7753, 0.2679), (-0.4662, -0.7116, 0.2585), (-0.4445, -0.6695, 0.1984), (-0.4553, -0.6735, 0.1228), (-0.6248, -0.6127, 0.09105), (-0.6777, -0.6669, 0.1017), (-0.7064, -0.7033, 0.1626), (-0.6941, -0.7005, 0.2381), (-0.648, -0.6601, 0.2839), (-0.5951, -0.6059, 0.2733), (-0.5664, -0.5695, 0.2124), (-0.5787, -0.5723, 0.1369), (-0.7337, -0.4799, 0.1063), (-0.796, -0.5228, 0.1182), (-0.8303, -0.5523, 0.1799), (-0.8166, -0.5512, 0.2552), (-0.7629, -0.5201, 0.3), (-0.7006, -0.4772, 0.288), (-0.6663, -0.4477, 0.2263), (-0.68, -0.4488, 0.151), (-0.8149, -0.3282, 0.1215), (-0.884, -0.3581, 0.1348), (-0.9224, -0.38, 0.1972), (-0.9076, -0.3811, 0.2723), (-0.8481, -0.3607, 0.316), (-0.779, -0.3307, 0.3027), (-0.7406, -0.3088, 0.2403), (-0.7554, -0.3077, 0.1652), (-0.8649, -0.1632, 0.1368), (-0.9383, -0.1791, 0.1513), (-0.9792, -0.193, 0.2146), (-0.9635, -0.1966, 0.2894), (-0.9005, -0.188, 0.332), (-0.8271, -0.1721, 0.3174), (-0.7862, -0.1582, 0.2542), (-0.8019, -0.1545, 0.1794), (-0.8818, 0.008717, 0.1521), (-0.9567, 0.007303, 0.1679), (-0.9983, 0.001612, 0.2319), (-0.9824, -0.005024, 0.3065), (-0.9182, -0.008716, 0.3479), (-0.8433, -0.007302, 0.3321), (-0.8017, -0.00161, 0.2681), (-0.8176, 0.005025, 0.1935), (-0.8649, 0.1809, 0.1674), (-0.9383, 0.194, 0.1846), (-0.9792, 0.1963, 0.2492), (-0.9635, 0.1864, 0.3235), (-0.9006, 0.1702, 0.3639), (-0.8271, 0.1572, 0.3467), (-0.7862, 0.1549, 0.282), (-0.8019, 0.1648, 0.2077), (-0.8145, 0.3469, 0.1827), (-0.8838, 0.3738, 0.2012), (-0.9224, 0.3835, 0.2666), (-0.9077, 0.3703, 0.3405), (-0.8485, 0.342, 0.3798), (-0.7792, 0.3151, 0.3613), (-0.7406, 0.3054, 0.2959), (-0.7552, 0.3185, 0.222), (-0.7326, 0.5001, 0.1981), (-0.7951, 0.5397, 0.2179), (-0.8301, 0.5561, 0.2839), (-0.8173, 0.5396, 0.3576), (-0.764, 0.4999, 0.3956), (-0.7016, 0.4603, 0.3759), (-0.6665, 0.444, 0.3098), (-0.6794, 0.4604, 0.2362), (-0.6222, 0.6347, 0.2135), (-0.6755, 0.6853, 0.2346), (-0.7059, 0.7074, 0.3013), (-0.6956, 0.6878, 0.3745), (-0.6506, 0.6381, 0.4115), (-0.5973, 0.5874, 0.3904), (-0.5668, 0.5654, 0.3237), (-0.5772, 0.585, 0.2505), (-0.4874, 0.7453, 0.229), (-0.5297, 0.805, 0.2513), (-0.5546, 0.8316, 0.3186), (-0.5476, 0.8093, 0.3915), (-0.5126, 0.7513, 0.4273), (-0.4703, 0.6916, 0.405), (-0.4454, 0.6651, 0.3376), (-0.4525, 0.6873, 0.2647), (-0.3333, 0.8277, 0.2444), (-0.3631, 0.8941, 0.268), (-0.3819, 0.9239, 0.336), (-0.3788, 0.8995, 0.4085), (-0.3556, 0.8353, 0.4431), (-0.3258, 0.7689, 0.4195), (-0.3069, 0.7391, 0.3515), (-0.31, 0.7635, 0.279), (-0.1657, 0.8785, 0.26), (-0.182, 0.949, 0.2848), (-0.1945, 0.9807, 0.3533), (-0.1959, 0.955, 0.4254), (-0.1854, 0.8869, 0.4588), (-0.1692, 0.8164, 0.4339), (-0.1566, 0.7847, 0.3654), (-0.1552, 0.8104, 0.2933), (0.008857, 0.8957, 0.2755), (0.006533, 0.9676, 0.3016), (0.000383, 0.9999, 0.3707), (-0.005991, 0.9737, 0.4423), (-0.008855, 0.9043, 0.4745), (-0.006531, 0.8324, 0.4484), (-0.0003806, 0.8001, 0.3793), (0.005993, 0.8263, 0.3077), (0.1838, 0.8785, 0.2911), (0.1953, 0.949, 0.3184), (0.1953, 0.9807, 0.3881), (0.1837, 0.955, 0.4592), (0.1674, 0.8869, 0.4902), (0.1558, 0.8164, 0.4628), (0.1559, 0.7847, 0.3932), (0.1674, 0.8104, 0.322), (0.3523, 0.8273, 0.3066), (0.3771, 0.8939, 0.3352), (0.3827, 0.9238, 0.4054), (0.366, 0.8997, 0.4761), (0.3365, 0.8356, 0.5059), (0.3117, 0.7691, 0.4773), (0.3061, 0.7391, 0.4071), (0.3229, 0.7633, 0.3364), (0.5079, 0.7442, 0.3223), (0.5448, 0.8042, 0.3521), (0.5555, 0.8315, 0.4228), (0.5337, 0.8101, 0.493), (0.4921, 0.7525, 0.5215), (0.4552, 0.6924, 0.4916), (0.4445, 0.6651, 0.4209), (0.4664, 0.6866, 0.3508), (0.6446, 0.632, 0.3379), (0.692, 0.6834, 0.369), (0.7069, 0.7072, 0.4402), (0.6805, 0.6896, 0.5098), (0.6282, 0.6408, 0.5371), (0.5808, 0.5894, 0.506), (0.5659, 0.5655, 0.4348), (0.5923, 0.5832, 0.3652), (0.7569, 0.4951, 0.3536), (0.813, 0.536, 0.3859), (0.8312, 0.5558, 0.4575), (0.8008, 0.543, 0.5266), (0.7397, 0.5049, 0.5526), (0.6837, 0.464, 0.5204), (0.6655, 0.4442, 0.4487), (0.6958, 0.4571, 0.3796), (0.8406, 0.3386, 0.3693), (0.903, 0.3677, 0.4028), (0.9235, 0.3831, 0.4749), (0.8901, 0.3759, 0.5434), (0.8224, 0.3502, 0.5682), (0.76, 0.3212, 0.5347), (0.7395, 0.3057, 0.4626), (0.7729, 0.3129, 0.3941), (0.8922, 0.1685, 0.3851), (0.9584, 0.1848, 0.4197), (0.9803, 0.1957, 0.4922), (0.945, 0.1949, 0.5602), (0.8732, 0.1827, 0.5837), (0.807, 0.1664, 0.549), (0.7851, 0.1554, 0.4765), (0.8204, 0.1563, 0.4086), (0.9096, -0.008823, 0.4009), (0.9772, -0.005634, 0.4367), (0.9995, 0.0008548, 0.5096), (0.9636, 0.006843, 0.5769), (0.8904, 0.008823, 0.5991), (0.8228, 0.005634, 0.5633), (0.8005, -0.0008549, 0.4904), (0.8364, -0.006843, 0.4231), (0.8922, -0.1864, 0.4167), (0.9584, -0.1963, 0.4537), (0.9803, -0.194, 0.527), (0.9451, -0.1809, 0.5936), (0.8733, -0.1647, 0.6146), (0.807, -0.1549, 0.5776), (0.7851, -0.1572, 0.5043), (0.8203, -0.1703, 0.4376), (0.8402, -0.3576, 0.4325), (0.9028, -0.3798, 0.4707), (0.9235, -0.3813, 0.5443), (0.8904, -0.3612, 0.6103), (0.8227, -0.3313, 0.63), (0.7602, -0.3091, 0.5918), (0.7395, -0.3076, 0.5182), (0.7726, -0.3276, 0.4522), (0.7558, -0.5155, 0.4484), (0.8123, -0.5491, 0.4877), (0.8313, -0.5539, 0.5617), (0.8017, -0.5271, 0.627), (0.7409, -0.4845, 0.6454), (0.6844, -0.451, 0.6061), (0.6654, -0.4462, 0.5321), (0.6949, -0.4729, 0.4668), (0.6419, -0.6543, 0.4643), (0.6904, -0.6976, 0.5047), (0.7072, -0.7051, 0.579), (0.6825, -0.6723, 0.6436), (0.6309, -0.6185, 0.6607), (0.5824, -0.5752, 0.6203), (0.5656, -0.5677, 0.546), (0.5903, -0.6005, 0.4814), (0.5029, -0.7684, 0.4802), (0.5416, -0.8197, 0.5218), (0.556, -0.8292, 0.5963), (0.5375, -0.7913, 0.6602), (0.4971, -0.7283, 0.6761), (0.4584, -0.677, 0.6345), (0.444, -0.6675, 0.5599), (0.4625, -0.7053, 0.496), (0.344, -0.8533, 0.4962), (0.3718, -0.9104, 0.5388), (0.3835, -0.9213, 0.6137), (0.3723, -0.8796, 0.6768), (0.3448, -0.8097, 0.6913), (0.317, -0.7525, 0.6487), (0.3053, -0.7416, 0.5738), (0.3165, -0.7834, 0.5107), (0.1713, -0.9057, 0.5121), (0.1874, -0.9664, 0.5559), (0.1965, -0.9781, 0.631), (0.1934, -0.9339, 0.6934), (0.1798, -0.8597, 0.7066), (0.1638, -0.799, 0.6628), (0.1547, -0.7873, 0.5878), (0.1578, -0.8315, 0.5253), (-0.008618, -0.9234, 0.5282), (-0.004627, -0.9853, 0.573), (0.002074, -0.9972, 0.6483), (0.00756, -0.9522, 0.71), (0.008617, -0.8766, 0.7218), (0.004626, -0.8147, 0.677), (-0.002075, -0.8028, 0.6017), (-0.007561, -0.8478, 0.54), (-0.1889, -0.9057, 0.5442), (-0.1968, -0.9664, 0.5901), (-0.1923, -0.9781, 0.6656), (-0.178, -0.9339, 0.7265), (-0.1623, -0.8598, 0.737), (-0.1544, -0.799, 0.6911), (-0.1589, -0.7873, 0.6156), (-0.1732, -0.8315, 0.5548), (-0.3626, -0.853, 0.5603), (-0.3818, -0.9103, 0.6073), (-0.3791, -0.9214, 0.6829), (-0.3561, -0.8799, 0.743), (-0.3263, -0.81, 0.7522), (-0.3071, -0.7527, 0.7052), (-0.3097, -0.7416, 0.6296), (-0.3327, -0.7831, 0.5695), (-0.5229, -0.7673, 0.5764), (-0.5524, -0.8191, 0.6244), (-0.5512, -0.8294, 0.7002), (-0.52, -0.7923, 0.7594), (-0.4771, -0.7294, 0.7674), (-0.4477, -0.6776, 0.7193), (-0.4489, -0.6672, 0.6435), (-0.48, -0.7044, 0.5843), (-0.6637, -0.6517, 0.5925), (-0.702, -0.6962, 0.6416), (-0.7019, -0.7057, 0.7175), (-0.6634, -0.6746, 0.7759), (-0.6091, -0.6211, 0.7825), (-0.5708, -0.5765, 0.7334), (-0.5709, -0.5671, 0.6575), (-0.6094, -0.5982, 0.5991), (-0.7794, -0.5107, 0.6087), (-0.825, -0.5465, 0.6587), (-0.8256, -0.555, 0.7348), (-0.781, -0.5314, 0.7923), (-0.7172, -0.4893, 0.7976), (-0.6717, -0.4536, 0.7475), (-0.6711, -0.445, 0.6715), (-0.7157, -0.4687, 0.614), (-0.8656, -0.3495, 0.6249), (-0.9164, -0.3754, 0.6759), (-0.9174, -0.3832, 0.7521), (-0.8681, -0.3683, 0.8087), (-0.7974, -0.3393, 0.8126), (-0.7466, -0.3134, 0.7616), (-0.7456, -0.3056, 0.6854), (-0.7948, -0.3206, 0.6288), (-0.9187, -0.1743, 0.6411), (-0.9727, -0.1897, 0.6931), (-0.9739, -0.1969, 0.7693), (-0.9217, -0.1916, 0.825), (-0.8467, -0.1769, 0.8276), (-0.7927, -0.1614, 0.7756), (-0.7915, -0.1543, 0.6994), (-0.8437, -0.1596, 0.6437), (-0.9367, 0.008246, 0.6574), (-0.9917, 0.00353, 0.7103), (-0.993, -0.003253, 0.7866), (-0.9398, -0.00813, 0.8414), (-0.8633, -0.008244, 0.8426), (-0.8083, -0.003528, 0.7897), (-0.807, 0.003256, 0.7134), (-0.8602, 0.008133, 0.6586), (-0.9187, 0.1911, 0.6736), (-0.9727, 0.1969, 0.7276), (-0.974, 0.1903, 0.8038), (-0.9218, 0.175, 0.8577), (-0.8467, 0.1601, 0.8576), (-0.7927, 0.1542, 0.8037), (-0.7915, 0.1609, 0.7274), (-0.8436, 0.1762, 0.6736), (-0.8653, 0.3672, 0.6899), (-0.9162, 0.383, 0.7448), (-0.9175, 0.3762, 0.821), (-0.8684, 0.3508, 0.874), (-0.7977, 0.3216, 0.8726), (-0.7467, 0.3058, 0.8177), (-0.7454, 0.3126, 0.7415), (-0.7945, 0.338, 0.6885), (-0.7784, 0.5298, 0.7063), (-0.8245, 0.5546, 0.7621), (-0.826, 0.5475, 0.8382), (-0.782, 0.5125, 0.8902), (-0.7183, 0.4702, 0.8875), (-0.6721, 0.4454, 0.8317), (-0.6706, 0.4525, 0.7555), (-0.7146, 0.4875, 0.7036), (-0.6612, 0.6725, 0.7226), (-0.701, 0.7052, 0.7793), (-0.7029, 0.6975, 0.8554), (-0.6659, 0.654, 0.9064), (-0.6116, 0.6003, 0.9024), (-0.5718, 0.5676, 0.8457), (-0.5699, 0.5753, 0.7696), (-0.6069, 0.6188, 0.7186), (-0.5182, 0.7899, 0.739), (-0.5504, 0.8288, 0.7966), (-0.553, 0.8205, 0.8726), (-0.5246, 0.77, 0.9226), (-0.4818, 0.7068, 0.9172), (-0.4496, 0.6679, 0.8597), (-0.447, 0.6761, 0.7836), (-0.4754, 0.7267, 0.7336), (-0.3548, 0.8772, 0.7554), (-0.3785, 0.9206, 0.8139), (-0.3821, 0.9118, 0.8898), (-0.3637, 0.856, 0.9388), (-0.334, 0.7858, 0.9321), (-0.3104, 0.7423, 0.8736), (-0.3067, 0.7511, 0.7977), (-0.3251, 0.807, 0.7487), (-0.1773, 0.9311, 0.7719), (-0.1918, 0.9773, 0.8312), (-0.1969, 0.968, 0.907), (-0.1894, 0.9088, 0.9549), (-0.1739, 0.8343, 0.9469), (-0.1593, 0.7882, 0.8876), (-0.1543, 0.7974, 0.8118), (-0.1617, 0.8566, 0.7638), (0.007712, 0.9493, 0.7883), (0.002362, 0.9964, 0.8485), (-0.004371, 0.987, 0.9241), (-0.008543, 0.9266, 0.971), (-0.007712, 0.8507, 0.9617), (-0.002362, 0.8036, 0.9015), (0.004371, 0.813, 0.8259), (0.008544, 0.8734, 0.779), (0.193, 0.9311, 0.8048), (0.1966, 0.9772, 0.8658), (0.188, 0.9681, 0.9412), (0.172, 0.9089, 0.9871), (0.1582, 0.8344, 0.9764), (0.1545, 0.7882, 0.9155), (0.1632, 0.7974, 0.84), (0.1791, 0.8565, 0.7942), (0.3714, 0.8769, 0.8214), (0.3835, 0.9206, 0.8831), (0.3727, 0.912, 0.9584), (0.3454, 0.8563, 1.003), (0.3174, 0.786, 0.9911), (0.3053, 0.7424, 0.9294), (0.3161, 0.751, 0.8541), (0.3435, 0.8067, 0.8094), (0.5361, 0.7889, 0.8379), (0.5559, 0.8285, 0.9004), (0.5429, 0.8211, 0.9755), (0.5048, 0.7711, 1.019), (0.4639, 0.7077, 1.006), (0.4442, 0.6682, 0.9434), (0.4571, 0.6756, 0.8683), (0.4952, 0.7256, 0.8246), (0.6807, 0.6702, 0.8545), (0.7069, 0.7045, 0.9177), (0.6919, 0.6988, 0.9925), (0.6443, 0.6566, 1.035), (0.5921, 0.6025, 1.021), (0.5658, 0.5683, 0.9573), (0.5809, 0.574, 0.8825), (0.6285, 0.6162, 0.8399), (0.7995, 0.5254, 0.8711), (0.831, 0.5533, 0.9351), (0.814, 0.55, 1.01), (0.7586, 0.5173, 1.051), (0.6971, 0.4746, 1.035), (0.6657, 0.4467, 0.9712), (0.6826, 0.4501, 0.8966), (0.7381, 0.4827, 0.8552), (0.888, 0.36, 0.8877), (0.9232, 0.3808, 0.9524), (0.9047, 0.3803, 1.027), (0.8433, 0.3588, 1.067), (0.775, 0.3288, 1.05), (0.7398, 0.308, 0.9851), (0.7583, 0.3085, 0.9108), (0.8197, 0.3301, 0.8705), (0.9425, 0.1802, 0.9044), (0.98, 0.1936, 0.9697), (0.9605, 0.1964, 1.044), (0.8954, 0.187, 1.083), (0.8229, 0.1709, 1.064), (0.7854, 0.1576, 0.999), (0.8049, 0.1547, 0.9251), (0.87, 0.1641, 0.8859), (0.9606, -0.001103, 0.9205), (0.9987, 0.008492, 0.9862), (0.9789, 0.01311, 1.06), (0.9129, 0.01005, 1.099), (0.8394, 0.001102, 1.08), (0.8013, -0.008493, 1.014), (0.8211, -0.01311, 0.94), (0.8871, -0.01005, 0.9013)], [], [(0, 1, 9, 8), (1, 2, 10, 9), (2, 3, 11, 10), (3, 4, 12, 11), (4, 5, 13, 12), (5, 6, 14, 13), (6, 7, 15, 14), (7, 0, 8, 15), (8, 9, 17, 16), (9, 10, 18, 17), (10, 11, 19, 18), (11, 12, 20, 19), (12, 13, 21, 20), (13, 14, 22, 21), (14, 15, 23, 22), (15, 8, 16, 23), (16, 17, 25, 24), (17, 18, 26, 25), (18, 19, 27, 26), (19, 20, 28, 27), (20, 21, 29, 28), (21, 22, 30, 29), (22, 23, 31, 30), (23, 16, 24, 31), (24, 25, 33, 32), (25, 26, 34, 33), (26, 27, 35, 34), (27, 28, 36, 35), (28, 29, 37, 36), (29, 30, 38, 37), (30, 31, 39, 38), (31, 24, 32, 39), (32, 33, 41, 40), (33, 34, 42, 41), (34, 35, 43, 42), (35, 36, 44, 43), (36, 37, 45, 44), (37, 38, 46, 45), (38, 39, 47, 46), (39, 32, 40, 47), (40, 41, 49, 48), (41, 42, 50, 49), (42, 43, 51, 50), (43, 44, 52, 51), (44, 45, 53, 52), (45, 46, 54, 53), (46, 47, 55, 54), (47, 40, 48, 55), (48, 49, 57, 56), (49, 50, 58, 57), (50, 51, 59, 58), (51, 52, 60, 59), (52, 53, 61, 60), (53, 54, 62, 61), (54, 55, 63, 62), (55, 48, 56, 63), (56, 57, 65, 64), (57, 58, 66, 65), (58, 59, 67, 66), (59, 60, 68, 67), (60, 61, 69, 68), (61, 62, 70, 69), (62, 63, 71, 70), (63, 56, 64, 71), (64, 65, 73, 72), (65, 66, 74, 73), (66, 67, 75, 74), (67, 68, 76, 75), (68, 69, 77, 76), (69, 70, 78, 77), (70, 71, 79, 78), (71, 64, 72, 79), (72, 73, 81, 80), (73, 74, 82, 81), (74, 75, 83, 82), (75, 76, 84, 83), (76, 77, 85, 84), (77, 78, 86, 85), (78, 79, 87, 86), (79, 72, 80, 87), (80, 81, 89, 88), (81, 82, 90, 89), (82, 83, 91, 90), (83, 84, 92, 91), (84, 85, 93, 92), (85, 86, 94, 93), (86, 87, 95, 94), (87, 80, 88, 95), (88, 89, 97, 96), (89, 90, 98, 97), (90, 91, 99, 98), (91, 92, 100, 99), (92, 93, 101, 100), (93, 94, 102, 101), (94, 95, 103, 102), (95, 88, 96, 103), (96, 97, 105, 104), (97, 98, 106, 105), (98, 99, 107, 106), (99, 100, 108, 107), (100, 101, 109, 108), (101, 102, 110, 109), (102, 103, 111, 110), (103, 96, 104, 111), (104, 105, 113, 112), (105, 106, 114, 113), (106, 107, 115, 114), (107, 108, 116, 115), (108, 109, 117, 116), (109, 110, 118, 117), (110, 111, 119, 118), (111, 104, 112, 119), (112, 113, 121, 120), (113, 114, 122, 121), (114, 115, 123, 122), (115, 116, 124, 123), (116, 117, 125, 124), (117, 118, 126, 125), (118, 119, 127, 126), (119, 112, 120, 127), (120, 121, 129, 128), (121, 122, 130, 129), (122, 123, 131, 130), (123, 124, 132, 131), (124, 125, 133, 132), (125, 126, 134, 133), (126, 127, 135, 134), (127, 120, 128, 135), (128, 129, 137, 136), (129, 130, 138, 137), (130, 131, 139, 138), (131, 132, 140, 139), (132, 133, 141, 140), (133, 134, 142, 141), (134, 135, 143, 142), (135, 128, 136, 143), (136, 137, 145, 144), (137, 138, 146, 145), (138, 139, 147, 146), (139, 140, 148, 147), (140, 141, 149, 148), (141, 142, 150, 149), (142, 143, 151, 150), (143, 136, 144, 151), (144, 145, 153, 152), (145, 146, 154, 153), (146, 147, 155, 154), (147, 148, 156, 155), (148, 149, 157, 156), (149, 150, 158, 157), (150, 151, 159, 158), (151, 144, 152, 159), (152, 153, 161, 160), (153, 154, 162, 161), (154, 155, 163, 162), (155, 156, 164, 163), (156, 157, 165, 164), (157, 158, 166, 165), (158, 159, 167, 166), (159, 152, 160, 167), (160, 161, 169, 168), (161, 162, 170, 169), (162, 163, 171, 170), (163, 164, 172, 171), (164, 165, 173, 172), (165, 166, 174, 173), (166, 167, 175, 174), (167, 160, 168, 175), (168, 169, 177, 176), (169, 170, 178, 177), (170, 171, 179, 178), (171, 172, 180, 179), (172, 173, 181, 180), (173, 174, 182, 181), (174, 175, 183, 182), (175, 168, 176, 183), (176, 177, 185, 184), (177, 178, 186, 185), (178, 179, 187, 186), (179, 180, 188, 187), (180, 181, 189, 188), (181, 182, 190, 189), (182, 183, 191, 190), (183, 176, 184, 191), (184, 185, 193, 192), (185, 186, 194, 193), (186, 187, 195, 194), (187, 188, 196, 195), (188, 189, 197, 196), (189, 190, 198, 197), (190, 191, 199, 198), (191, 184, 192, 199), (192, 193, 201, 200), (193, 194, 202, 201), (194, 195, 203, 202), (195, 196, 204, 203), (196, 197, 205, 204), (197, 198, 206, 205), (198, 199, 207, 206), (199, 192, 200, 207), (200, 201, 209, 208), (201, 202, 210, 209), (202, 203, 211, 210), (203, 204, 212, 211), (204, 205, 213, 212), (205, 206, 214, 213), (206, 207, 215, 214), (207, 200, 208, 215), (208, 209, 217, 216), (209, 210, 218, 217), (210, 211, 219, 218), (211, 212, 220, 219), (212, 213, 221, 220), (213, 214, 222, 221), (214, 215, 223, 222), (215, 208, 216, 223), (216, 217, 225, 224), (217, 218, 226, 225), (218, 219, 227, 226), (219, 220, 228, 227), (220, 221, 229, 228), (221, 222, 230, 229), (222, 223, 231, 230), (223, 216, 224, 231), (224, 225, 233, 232), (225, 226, 234, 233), (226, 227, 235, 234), (227, 228, 236, 235), (228, 229, 237, 236), (229, 230, 238, 237), (230, 231, 239, 238), (231, 224, 232, 239), (232, 233, 241, 240), (233, 234, 242, 241), (234, 235, 243, 242), (235, 236, 244, 243), (236, 237, 245, 244), (237, 238, 246, 245), (238, 239, 247, 246), (239, 232, 240, 247), (240, 241, 249, 248), (241, 242, 250, 249), (242, 243, 251, 250), (243, 244, 252, 251), (244, 245, 253, 252), (245, 246, 254, 253), (246, 247, 255, 254), (247, 240, 248, 255), (248, 249, 257, 256), (249, 250, 258, 257), (250, 251, 259, 258), (251, 252, 260, 259), (252, 253, 261, 260), (253, 254, 262, 261), (254, 255, 263, 262), (255, 248, 256, 263), (256, 257, 265, 264), (257, 258, 266, 265), (258, 259, 267, 266), (259, 260, 268, 267), (260, 261, 269, 268), (261, 262, 270, 269), (262, 263, 271, 270), (263, 256, 264, 271), (264, 265, 273, 272), (265, 266, 274, 273), (266, 267, 275, 274), (267, 268, 276, 275), (268, 269, 277, 276), (269, 270, 278, 277), (270, 271, 279, 278), (271, 264, 272, 279), (272, 273, 281, 280), (273, 274, 282, 281), (274, 275, 283, 282), (275, 276, 284, 283), (276, 277, 285, 284), (277, 278, 286, 285), (278, 279, 287, 286), (279, 272, 280, 287), (280, 281, 289, 288), (281, 282, 290, 289), (282, 283, 291, 290), (283, 284, 292, 291), (284, 285, 293, 292), (285, 286, 294, 293), (286, 287, 295, 294), (287, 280, 288, 295), (288, 289, 297, 296), (289, 290, 298, 297), (290, 291, 299, 298), (291, 292, 300, 299), (292, 293, 301, 300), (293, 294, 302, 301), (294, 295, 303, 302), (295, 288, 296, 303), (296, 297, 305, 304), (297, 298, 306, 305), (298, 299, 307, 306), (299, 300, 308, 307), (300, 301, 309, 308), (301, 302, 310, 309), (302, 303, 311, 310), (303, 296, 304, 311), (304, 305, 313, 312), (305, 306, 314, 313), (306, 307, 315, 314), (307, 308, 316, 315), (308, 309, 317, 316), (309, 310, 318, 317), (310, 311, 319, 318), (311, 304, 312, 319), (312, 313, 321, 320), (313, 314, 322, 321), (314, 315, 323, 322), (315, 316, 324, 323), (316, 317, 325, 324), (317, 318, 326, 325), (318, 319, 327, 326), (319, 312, 320, 327), (320, 321, 329, 328), (321, 322, 330, 329), (322, 323, 331, 330), (323, 324, 332, 331), (324, 325, 333, 332), (325, 326, 334, 333), (326, 327, 335, 334), (327, 320, 328, 335), (328, 329, 337, 336), (329, 330, 338, 337), (330, 331, 339, 338), (331, 332, 340, 339), (332, 333, 341, 340), (333, 334, 342, 341), (334, 335, 343, 342), (335, 328, 336, 343), (336, 337, 345, 344), (337, 338, 346, 345), (338, 339, 347, 346), (339, 340, 348, 347), (340, 341, 349, 348), (341, 342, 350, 349), (342, 343, 351, 350), (343, 336, 344, 351), (344, 345, 353, 352), (345, 346, 354, 353), (346, 347, 355, 354), (347, 348, 356, 355), (348, 349, 357, 356), (349, 350, 358, 357), (350, 351, 359, 358), (351, 344, 352, 359), (352, 353, 361, 360), (353, 354, 362, 361), (354, 355, 363, 362), (355, 356, 364, 363), (356, 357, 365, 364), (357, 358, 366, 365), (358, 359, 367, 366), (359, 352, 360, 367), (360, 361, 369, 368), (361, 362, 370, 369), (362, 363, 371, 370), (363, 364, 372, 371), (364, 365, 373, 372), (365, 366, 374, 373), (366, 367, 375, 374), (367, 360, 368, 375), (368, 369, 377, 376), (369, 370, 378, 377), (370, 371, 379, 378), (371, 372, 380, 379), (372, 373, 381, 380), (373, 374, 382, 381), (374, 375, 383, 382), (375, 368, 376, 383), (376, 377, 385, 384), (377, 378, 386, 385), (378, 379, 387, 386), (379, 380, 388, 387), (380, 381, 389, 388), (381, 382, 390, 389), (382, 383, 391, 390), (383, 376, 384, 391), (384, 385, 393, 392), (385, 386, 394, 393), (386, 387, 395, 394), (387, 388, 396, 395), (388, 389, 397, 396), (389, 390, 398, 397), (390, 391, 399, 398), (391, 384, 392, 399), (392, 393, 401, 400), (393, 394, 402, 401), (394, 395, 403, 402), (395, 396, 404, 403), (396, 397, 405, 404), (397, 398, 406, 405), (398, 399, 407, 406), (399, 392, 400, 407), (400, 401, 409, 408), (401, 402, 410, 409), (402, 403, 411, 410), (403, 404, 412, 411), (404, 405, 413, 412), (405, 406, 414, 413), (406, 407, 415, 414), (407, 400, 408, 415), (408, 409, 417, 416), (409, 410, 418, 417), (410, 411, 419, 418), (411, 412, 420, 419), (412, 413, 421, 420), (413, 414, 422, 421), (414, 415, 423, 422), (415, 408, 416, 423), (416, 417, 425, 424), (417, 418, 426, 425), (418, 419, 427, 426), (419, 420, 428, 427), (420, 421, 429, 428), (421, 422, 430, 429), (422, 423, 431, 430), (423, 416, 424, 431), (424, 425, 433, 432), (425, 426, 434, 433), (426, 427, 435, 434), (427, 428, 436, 435), (428, 429, 437, 436), (429, 430, 438, 437), (430, 431, 439, 438), (431, 424, 432, 439), (432, 433, 441, 440), (433, 434, 442, 441), (434, 435, 443, 442), (435, 436, 444, 443), (436, 437, 445, 444), (437, 438, 446, 445), (438, 439, 447, 446), (439, 432, 440, 447), (440, 441, 449, 448), (441, 442, 450, 449), (442, 443, 451, 450), (443, 444, 452, 451), (444, 445, 453, 452), (445, 446, 454, 453), (446, 447, 455, 454), (447, 440, 448, 455), (448, 449, 457, 456), (449, 450, 458, 457), (450, 451, 459, 458), (451, 452, 460, 459), (452, 453, 461, 460), (453, 454, 462, 461), (454, 455, 463, 462), (455, 448, 456, 463), (456, 457, 465, 464), (457, 458, 466, 465), (458, 459, 467, 466), (459, 460, 468, 467), (460, 461, 469, 468), (461, 462, 470, 469), (462, 463, 471, 470), (463, 456, 464, 471), (464, 465, 473, 472), (465, 466, 474, 473), (466, 467, 475, 474), (467, 468, 476, 475), (468, 469, 477, 476), (469, 470, 478, 477), (470, 471, 479, 478), (471, 464, 472, 479), (472, 473, 481, 480), (473, 474, 482, 481), (474, 475, 483, 482), (475, 476, 484, 483), (476, 477, 485, 484), (477, 478, 486, 485), (478, 479, 487, 486), (479, 472, 480, 487), (480, 481, 489, 488), (481, 482, 490, 489), (482, 483, 491, 490), (483, 484, 492, 491), (484, 485, 493, 492), (485, 486, 494, 493), (486, 487, 495, 494), (487, 480, 488, 495), (488, 489, 497, 496), (489, 490, 498, 497), (490, 491, 499, 498), (491, 492, 500, 499), (492, 493, 501, 500), (493, 494, 502, 501), (494, 495, 503, 502), (495, 488, 496, 503), (496, 497, 505, 504), (497, 498, 506, 505), (498, 499, 507, 506), (499, 500, 508, 507), (500, 501, 509, 508), (501, 502, 510, 509), (502, 503, 511, 510), (503, 496, 504, 511), (504, 505, 513, 512), (505, 506, 514, 513), (506, 507, 515, 514), (507, 508, 516, 515), (508, 509, 517, 516), (509, 510, 518, 517), (510, 511, 519, 518), (511, 504, 512, 519), (512, 513, 521, 520), (513, 514, 522, 521), (514, 515, 523, 522), (515, 516, 524, 523), (516, 517, 525, 524), (517, 518, 526, 525), (518, 519, 527, 526), (519, 512, 520, 527), (520, 521, 529, 528), (521, 522, 530, 529), (522, 523, 531, 530), (523, 524, 532, 531), (524, 525, 533, 532), (525, 526, 534, 533), (526, 527, 535, 534), (527, 520, 528, 535), (528, 529, 537, 536), (529, 530, 538, 537), (530, 531, 539, 538), (531, 532, 540, 539), (532, 533, 541, 540), (533, 534, 542, 541), (534, 535, 543, 542), (535, 528, 536, 543), (536, 537, 545, 544), (537, 538, 546, 545), (538, 539, 547, 546), (539, 540, 548, 547), (540, 541, 549, 548), (541, 542, 550, 549), (542, 543, 551, 550), (543, 536, 544, 551), (544, 545, 553, 552), (545, 546, 554, 553), (546, 547, 555, 554), (547, 548, 556, 555), (548, 549, 557, 556), (549, 550, 558, 557), (550, 551, 559, 558), (551, 544, 552, 559), (552, 553, 561, 560), (553, 554, 562, 561), (554, 555, 563, 562), (555, 556, 564, 563), (556, 557, 565, 564), (557, 558, 566, 565), (558, 559, 567, 566), (559, 552, 560, 567), (560, 561, 569, 568), (561, 562, 570, 569), (562, 563, 571, 570), (563, 564, 572, 571), (564, 565, 573, 572), (565, 566, 574, 573), (566, 567, 575, 574), (567, 560, 568, 575), (568, 569, 577, 576), (569, 570, 578, 577), (570, 571, 579, 578), (571, 572, 580, 579), (572, 573, 581, 580), (573, 574, 582, 581), (574, 575, 583, 582), (575, 568, 576, 583), (576, 577, 585, 584), (577, 578, 586, 585), (578, 579, 587, 586), (579, 580, 588, 587), (580, 581, 589, 588), (581, 582, 590, 589), (582, 583, 591, 590), (583, 576, 584, 591), (584, 585, 593, 592), (585, 586, 594, 593), (586, 587, 595, 594), (587, 588, 596, 595), (588, 589, 597, 596), (589, 590, 598, 597), (590, 591, 599, 598), (591, 584, 592, 599), (592, 593, 601, 600), (593, 594, 602, 601), (594, 595, 603, 602), (595, 596, 604, 603), (596, 597, 605, 604), (597, 598, 606, 605), (598, 599, 607, 606), (599, 592, 600, 607), (600, 601, 609, 608), (601, 602, 610, 609), (602, 603, 611, 610), (603, 604, 612, 611), (604, 605, 613, 612), (605, 606, 614, 613), (606, 607, 615, 614), (607, 600, 608, 615), (608, 609, 617, 616), (609, 610, 618, 617), (610, 611, 619, 618), (611, 612, 620, 619), (612, 613, 621, 620), (613, 614, 622, 621), (614, 615, 623, 622), (615, 608, 616, 623), (616, 617, 625, 624), (617, 618, 626, 625), (618, 619, 627, 626), (619, 620, 628, 627), (620, 621, 629, 628), (621, 622, 630, 629), (622, 623, 631, 630), (623, 616, 624, 631), (624, 625, 633, 632), (625, 626, 634, 633), (626, 627, 635, 634), (627, 628, 636, 635), (628, 629, 637, 636), (629, 630, 638, 637), (630, 631, 639, 638), (631, 624, 632, 639), (632, 633, 641, 640), (633, 634, 642, 641), (634, 635, 643, 642), (635, 636, 644, 643), (636, 637, 645, 644), (637, 638, 646, 645), (638, 639, 647, 646), (639, 632, 640, 647), (640, 641, 649, 648), (641, 642, 650, 649), (642, 643, 651, 650), (643, 644, 652, 651), (644, 645, 653, 652), (645, 646, 654, 653), (646, 647, 655, 654), (647, 640, 648, 655), (648, 649, 657, 656), (649, 650, 658, 657), (650, 651, 659, 658), (651, 652, 660, 659), (652, 653, 661, 660), (653, 654, 662, 661), (654, 655, 663, 662), (655, 648, 656, 663), (656, 657, 665, 664), (657, 658, 666, 665), (658, 659, 667, 666), (659, 660, 668, 667), (660, 661, 669, 668), (661, 662, 670, 669), (662, 663, 671, 670), (663, 656, 664, 671), (664, 665, 673, 672), (665, 666, 674, 673), (666, 667, 675, 674), (667, 668, 676, 675), (668, 669, 677, 676), (669, 670, 678, 677), (670, 671, 679, 678), (671, 664, 672, 679), (672, 673, 681, 680), (673, 674, 682, 681), (674, 675, 683, 682), (675, 676, 684, 683), (676, 677, 685, 684), (677, 678, 686, 685), (678, 679, 687, 686), (679, 672, 680, 687), (680, 681, 689, 688), (681, 682, 690, 689), (682, 683, 691, 690), (683, 684, 692, 691), (684, 685, 693, 692), (685, 686, 694, 693), (686, 687, 695, 694), (687, 680, 688, 695), (688, 689, 697, 696), (689, 690, 698, 697), (690, 691, 699, 698), (691, 692, 700, 699), (692, 693, 701, 700), (693, 694, 702, 701), (694, 695, 703, 702), (695, 688, 696, 703), (696, 697, 705, 704), (697, 698, 706, 705), (698, 699, 707, 706), (699, 700, 708, 707), (700, 701, 709, 708), (701, 702, 710, 709), (702, 703, 711, 710), (703, 696, 704, 711), (704, 705, 713, 712), (705, 706, 714, 713), (706, 707, 715, 714), (707, 708, 716, 715), (708, 709, 717, 716), (709, 710, 718, 717), (710, 711, 719, 718), (711, 704, 712, 719), (712, 713, 721, 720), (713, 714, 722, 721), (714, 715, 723, 722), (715, 716, 724, 723), (716, 717, 725, 724), (717, 718, 726, 725), (718, 719, 727, 726), (719, 712, 720, 727), (720, 721, 729, 728), (721, 722, 730, 729), (722, 723, 731, 730), (723, 724, 732, 731), (724, 725, 733, 732), (725, 726, 734, 733), (726, 727, 735, 734), (727, 720, 728, 735), (728, 729, 737, 736), (729, 730, 738, 737), (730, 731, 739, 738), (731, 732, 740, 739), (732, 733, 741, 740), (733, 734, 742, 741), (734, 735, 743, 742), (735, 728, 736, 743), (736, 737, 745, 744), (737, 738, 746, 745), (738, 739, 747, 746), (739, 740, 748, 747), (740, 741, 749, 748), (741, 742, 750, 749), (742, 743, 751, 750), (743, 736, 744, 751), (744, 745, 753, 752), (745, 746, 754, 753), (746, 747, 755, 754), (747, 748, 756, 755), (748, 749, 757, 756), (749, 750, 758, 757), (750, 751, 759, 758), (751, 744, 752, 759), (752, 753, 761, 760), (753, 754, 762, 761), (754, 755, 763, 762), (755, 756, 764, 763), (756, 757, 765, 764), (757, 758, 766, 765), (758, 759, 767, 766), (759, 752, 760, 767), (760, 761, 769, 768), (761, 762, 770, 769), (762, 763, 771, 770), (763, 764, 772, 771), (764, 765, 773, 772), (765, 766, 774, 773), (766, 767, 775, 774), (767, 760, 768, 775), (768, 769, 777, 776), (769, 770, 778, 777), (770, 771, 779, 778), (771, 772, 780, 779), (772, 773, 781, 780), (773, 774, 782, 781), (774, 775, 783, 782), (775, 768, 776, 783), (776, 777, 785, 784), (777, 778, 786, 785), (778, 779, 787, 786), (779, 780, 788, 787), (780, 781, 789, 788), (781, 782, 790, 789), (782, 783, 791, 790), (783, 776, 784, 791), (784, 785, 793, 792), (785, 786, 794, 793), (786, 787, 795, 794), (787, 788, 796, 795), (788, 789, 797, 796), (789, 790, 798, 797), (790, 791, 799, 798), (791, 784, 792, 799), (792, 793, 801, 800), (793, 794, 802, 801), (794, 795, 803, 802), (795, 796, 804, 803), (796, 797, 805, 804), (797, 798, 806, 805), (798, 799, 807, 806), (799, 792, 800, 807), (800, 801, 809, 808), (801, 802, 810, 809), (802, 803, 811, 810), (803, 804, 812, 811), (804, 805, 813, 812), (805, 806, 814, 813), (806, 807, 815, 814), (807, 800, 808, 815), (808, 809, 817, 816), (809, 810, 818, 817), (810, 811, 819, 818), (811, 812, 820, 819), (812, 813, 821, 820), (813, 814, 822, 821), (814, 815, 823, 822), (815, 808, 816, 823), (816, 817, 825, 824), (817, 818, 826, 825), (818, 819, 827, 826), (819, 820, 828, 827), (820, 821, 829, 828), (821, 822, 830, 829), (822, 823, 831, 830), (823, 816, 824, 831), (824, 825, 833, 832), (825, 826, 834, 833), (826, 827, 835, 834), (827, 828, 836, 835), (828, 829, 837, 836), (829, 830, 838, 837), (830, 831, 839, 838), (831, 824, 832, 839), (832, 833, 841, 840), (833, 834, 842, 841), (834, 835, 843, 842), (835, 836, 844, 843), (836, 837, 845, 844), (837, 838, 846, 845), (838, 839, 847, 846), (839, 832, 840, 847), (840, 841, 849, 848), (841, 842, 850, 849), (842, 843, 851, 850), (843, 844, 852, 851), (844, 845, 853, 852), (845, 846, 854, 853), (846, 847, 855, 854), (847, 840, 848, 855), (848, 849, 857, 856), (849, 850, 858, 857), (850, 851, 859, 858), (851, 852, 860, 859), (852, 853, 861, 860), (853, 854, 862, 861), (854, 855, 863, 862), (855, 848, 856, 863), (856, 857, 865, 864), (857, 858, 866, 865), (858, 859, 867, 866), (859, 860, 868, 867), (860, 861, 869, 868), (861, 862, 870, 869), (862, 863, 871, 870), (863, 856, 864, 871), (864, 865, 873, 872), (865, 866, 874, 873), (866, 867, 875, 874), (867, 868, 876, 875), (868, 869, 877, 876), (869, 870, 878, 877), (870, 871, 879, 878), (871, 864, 872, 879), (872, 873, 881, 880), (873, 874, 882, 881), (874, 875, 883, 882), (875, 876, 884, 883), (876, 877, 885, 884), (877, 878, 886, 885), (878, 879, 887, 886), (879, 872, 880, 887), (880, 881, 889, 888), (881, 882, 890, 889), (882, 883, 891, 890), (883, 884, 892, 891), (884, 885, 893, 892), (885, 886, 894, 893), (886, 887, 895, 894), (887, 880, 888, 895), (888, 889, 897, 896), (889, 890, 898, 897), (890, 891, 899, 898), (891, 892, 900, 899), (892, 893, 901, 900), (893, 894, 902, 901), (894, 895, 903, 902), (895, 888, 896, 903), (896, 897, 905, 904), (897, 898, 906, 905), (898, 899, 907, 906), (899, 900, 908, 907), (900, 901, 909, 908), (901, 902, 910, 909), (902, 903, 911, 910), (903, 896, 904, 911), (904, 905, 913, 912), (905, 906, 914, 913), (906, 907, 915, 914), (907, 908, 916, 915), (908, 909, 917, 916), (909, 910, 918, 917), (910, 911, 919, 918), (911, 904, 912, 919), (912, 913, 921, 920), (913, 914, 922, 921), (914, 915, 923, 922), (915, 916, 924, 923), (916, 917, 925, 924), (917, 918, 926, 925), (918, 919, 927, 926), (919, 912, 920, 927), (920, 921, 929, 928), (921, 922, 930, 929), (922, 923, 931, 930), (923, 924, 932, 931), (924, 925, 933, 932), (925, 926, 934, 933), (926, 927, 935, 934), (927, 920, 928, 935), (928, 929, 937, 936), (929, 930, 938, 937), (930, 931, 939, 938), (931, 932, 940, 939), (932, 933, 941, 940), (933, 934, 942, 941), (934, 935, 943, 942), (935, 928, 936, 943), (936, 937, 945, 944), (937, 938, 946, 945), (938, 939, 947, 946), (939, 940, 948, 947), (940, 941, 949, 948), (941, 942, 950, 949), (942, 943, 951, 950), (943, 936, 944, 951), (944, 945, 953, 952), (945, 946, 954, 953), (946, 947, 955, 954), (947, 948, 956, 955), (948, 949, 957, 956), (949, 950, 958, 957), (950, 951, 959, 958), (951, 944, 952, 959), (952, 953, 961, 960), (953, 954, 962, 961), (954, 955, 963, 962), (955, 956, 964, 963), (956, 957, 965, 964), (957, 958, 966, 965), (958, 959, 967, 966), (959, 952, 960, 967), (960, 961, 969, 968), (961, 962, 970, 969), (962, 963, 971, 970), (963, 964, 972, 971), (964, 965, 973, 972), (965, 966, 974, 973), (966, 967, 975, 974), (967, 960, 968, 975), (968, 969, 977, 976), (969, 970, 978, 977), (970, 971, 979, 978), (971, 972, 980, 979), (972, 973, 981, 980), (973, 974, 982, 981), (974, 975, 983, 982), (975, 968, 976, 983), (976, 977, 985, 984), (977, 978, 986, 985), (978, 979, 987, 986), (979, 980, 988, 987), (980, 981, 989, 988), (981, 982, 990, 989), (982, 983, 991, 990), (983, 976, 984, 991), (984, 985, 993, 992), (985, 986, 994, 993), (986, 987, 995, 994), (987, 988, 996, 995), (988, 989, 997, 996), (989, 990, 998, 997), (990, 991, 999, 998), (991, 984, 992, 999), (992, 993, 1001, 1000), (993, 994, 1002, 1001), (994, 995, 1003, 1002), (995, 996, 1004, 1003), (996, 997, 1005, 1004), (997, 998, 1006, 1005), (998, 999, 1007, 1006), (999, 992, 1000, 1007), (1000, 1001, 1009, 1008), (1001, 1002, 1010, 1009), (1002, 1003, 1011, 1010), (1003, 1004, 1012, 1011), (1004, 1005, 1013, 1012), (1005, 1006, 1014, 1013), (1006, 1007, 1015, 1014), (1007, 1000, 1008, 1015), (1008, 1009, 1017, 1016), (1009, 1010, 1018, 1017), (1010, 1011, 1019, 1018), (1011, 1012, 1020, 1019), (1012, 1013, 1021, 1020), (1013, 1014, 1022, 1021), (1014, 1015, 1023, 1022), (1015, 1008, 1016, 1023), (1016, 1017, 1025, 1024), (1017, 1018, 1026, 1025), (1018, 1019, 1027, 1026), (1019, 1020, 1028, 1027), (1020, 1021, 1029, 1028), (1021, 1022, 1030, 1029), (1022, 1023, 1031, 1030), (1023, 1016, 1024, 1031), (7, 6, 5, 4, 3, 2, 1, 0), (1024, 1025, 1026, 1027, 1028, 1029, 1030, 1031)])
me_cube_001.polygons.foreach_set('use_smooth', [1, 1, 1, 1, 1, 1, 1, 1, 1, 1, 1, 1, 1, 1, 1, 1, 1, 1, 1, 1, 1, 1, 1, 1, 1, 1, 1, 1, 1, 1, 1, 1, 1, 1, 1, 1, 1, 1, 1, 1, 1, 1, 1, 1, 1, 1, 1, 1, 1, 1, 1, 1, 1, 1, 1, 1, 1, 1, 1, 1, 1, 1, 1, 1, 1, 1, 1, 1, 1, 1, 1, 1, 1, 1, 1, 1, 1, 1, 1, 1, 1, 1, 1, 1, 1, 1, 1, 1, 1, 1, 1, 1, 1, 1, 1, 1, 1, 1, 1, 1, 1, 1, 1, 1, 1, 1, 1, 1, 1, 1, 1, 1, 1, 1, 1, 1, 1, 1, 1, 1, 1, 1, 1, 1, 1, 1, 1, 1, 1, 1, 1, 1, 1, 1, 1, 1, 1, 1, 1, 1, 1, 1, 1, 1, 1, 1, 1, 1, 1, 1, 1, 1, 1, 1, 1, 1, 1, 1, 1, 1, 1, 1, 1, 1, 1, 1, 1, 1, 1, 1, 1, 1, 1, 1, 1, 1, 1, 1, 1, 1, 1, 1, 1, 1, 1, 1, 1, 1, 1, 1, 1, 1, 1, 1, 1, 1, 1, 1, 1, 1, 1, 1, 1, 1, 1, 1, 1, 1, 1, 1, 1, 1, 1, 1, 1, 1, 1, 1, 1, 1, 1, 1, 1, 1, 1, 1, 1, 1, 1, 1, 1, 1, 1, 1, 1, 1, 1, 1, 1, 1, 1, 1, 1, 1, 1, 1, 1, 1, 1, 1, 1, 1, 1, 1, 1, 1, 1, 1, 1, 1, 1, 1, 1, 1, 1, 1, 1, 1, 1, 1, 1, 1, 1, 1, 1, 1, 1, 1, 1, 1, 1, 1, 1, 1, 1, 1, 1, 1, 1, 1, 1, 1, 1, 1, 1, 1, 1, 1, 1, 1, 1, 1, 1, 1, 1, 1, 1, 1, 1, 1, 1, 1, 1, 1, 1, 1, 1, 1, 1, 1, 1, 1, 1, 1, 1, 1, 1, 1, 1, 1, 1, 1, 1, 1, 1, 1, 1, 1, 1, 1, 1, 1, 1, 1, 1, 1, 1, 1, 1, 1, 1, 1, 1, 1, 1, 1, 1, 1, 1, 1, 1, 1, 1, 1, 1, 1, 1, 1, 1, 1, 1, 1, 1, 1, 1, 1, 1, 1, 1, 1, 1, 1, 1, 1, 1, 1, 1, 1, 1, 1, 1, 1, 1, 1, 1, 1, 1, 1, 1, 1, 1, 1, 1, 1, 1, 1, 1, 1, 1, 1, 1, 1, 1, 1, 1, 1, 1, 1, 1, 1, 1, 1, 1, 1, 1, 1, 1, 1, 1, 1, 1, 1, 1, 1, 1, 1, 1, 1, 1, 1, 1, 1, 1, 1, 1, 1, 1, 1, 1, 1, 1, 1, 1, 1, 1, 1, 1, 1, 1, 1, 1, 1, 1, 1, 1, 1, 1, 1, 1, 1, 1, 1, 1, 1, 1, 1, 1, 1, 1, 1, 1, 1, 1, 1, 1, 1, 1, 1, 1, 1, 1, 1, 1, 1, 1, 1, 1, 1, 1, 1, 1, 1, 1, 1, 1, 1, 1, 1, 1, 1, 1, 1, 1, 1, 1, 1, 1, 1, 1, 1, 1, 1, 1, 1, 1, 1, 1, 1, 1, 1, 1, 1, 1, 1, 1, 1, 1, 1, 1, 1, 1, 1, 1, 1, 1, 1, 1, 1, 1, 1, 1, 1, 1, 1, 1, 1, 1, 1, 1, 1, 1, 1, 1, 1, 1, 1, 1, 1, 1, 1, 1, 1, 1, 1, 1, 1, 1, 1, 1, 1, 1, 1, 1, 1, 1, 1, 1, 1, 1, 1, 1, 1, 1, 1, 1, 1, 1, 1, 1, 1, 1, 1, 1, 1, 1, 1, 1, 1, 1, 1, 1, 1, 1, 1, 1, 1, 1, 1, 1, 1, 1, 1, 1, 1, 1, 1, 1, 1, 1, 1, 1, 1, 1, 1, 1, 1, 1, 1, 1, 1, 1, 1, 1, 1, 1, 1, 1, 1, 1, 1, 1, 1, 1, 1, 1, 1, 1, 1, 1, 1, 1, 1, 1, 1, 1, 1, 1, 1, 1, 1, 1, 1, 1, 1, 1, 1, 1, 1, 1, 1, 1, 1, 1, 1, 1, 1, 1, 1, 1, 1, 1, 1, 1, 1, 1, 1, 1, 1, 1, 1, 1, 1, 1, 1, 1, 1, 1, 1, 1, 1, 1, 1, 1, 1, 1, 1, 1, 1, 1, 1, 1, 1, 1, 1, 1, 1, 1, 1, 1, 1, 1, 1, 1, 1, 1, 1, 1, 1, 1, 1, 1, 1, 1, 1, 1, 1, 1, 1, 1, 1, 1, 1, 1, 1, 1, 1, 1, 1, 1, 1, 1, 1, 1, 1, 1, 1, 1, 1, 1, 1, 1, 1, 1, 1, 1, 1, 1, 1, 1, 1, 1, 1, 1, 1, 1, 1, 1, 1, 1, 1, 1, 1, 1, 1, 1, 1, 1, 1, 1, 1, 1, 1, 1, 1, 1, 1, 1, 1, 1, 1, 1, 1, 1, 1, 1, 1, 1, 1, 1, 1, 1, 1, 1, 1, 1, 1, 1, 1, 1, 1, 1, 1, 1, 1, 1, 1, 1, 1, 1, 1, 1, 1, 1, 1, 1, 1, 1, 1, 1, 1, 1, 1, 1, 1, 1, 1, 1, 1, 1, 1, 1, 1, 1, 1, 1, 1, 1, 1, 1, 1, 1, 1, 1, 1, 1, 1, 1, 1, 1, 1, 1, 1, 1, 1, 1, 1, 1, 1, 1, 1, 1, 1, 1, 1, 1, 1, 1, 1, 1, 1, 1, 1, 1, 1, 1, 1, 1, 1, 1, 1, 1, 1, 1, 1, 1, 1, 1, 1, 1, 1, 1, 1, 1, 1, 1, 1, 1, 1, 1, 1, 1, 1, 1, 1, 1, 1, 1, 1, 1, 1, 1, 1, 1, 1, 1, 1, 1, 1, 1, 1, 1, 1, 1, 1, 1, 1, 1, 1, 1, 1, 1, 1, 1, 1, 1, 1, 1, 1, 1, 1, 1, 1, 1, 1, 1, 1, 1, 1, 1, 1, 1, 1, 1, 1, 1, 1, 1, 1, 1, 1, 1, 1, 1, 1, 1, 1, 1, 1, 1, 1, 1, 1, 1, 1, 1, 1, 1, 1, 1, 1, 1, 1, 1, 1, 1, 1, 1, 1, 1, 1, 1, 1, 1, 1, 0, 0])
_k = set([(0, 1), (0, 7), (1, 2), (2, 3), (3, 4), (4, 5), (5, 6), (6, 7), (1024, 1025), (1024, 1031), (1025, 1026), (1026, 1027), (1027, 1028), (1028, 1029), (1029, 1030), (1030, 1031)])
me_cube_001.attributes.new('sharp_edge', 'BOOLEAN', 'EDGE').data.foreach_set('value', [ (min(e.vertices), max(e.vertices)) in _k for e in me_cube_001.edges])
me_cube_001.update()
me_plane_001 = bpy.data.meshes.new('Plane.001')
me_plane_001.from_pydata([(-0.9524, 0.1148, 1.0), (-0.9524, -0.1148, 1.0), (-0.7707, -0.1913, 1.0), (-0.6803, -0.4097, 1.0), (-0.7547, -0.5923, 1.0), (-0.5923, -0.7547, 1.0), (-0.4097, -0.6803, 1.0), (-0.1913, -0.7707, 1.0), (-0.1148, -0.9524, 1.0), (0.1148, -0.9524, 1.0), (0.1913, -0.7707, 1.0), (0.4097, -0.6803, 1.0), (0.5923, -0.7547, 1.0), (0.7547, -0.5923, 1.0), (0.6803, -0.4097, 1.0), (0.7707, -0.1913, 1.0), (0.9524, -0.1148, 1.0), (0.9524, 0.1148, 1.0), (0.7707, 0.1913, 1.0), (0.6803, 0.4097, 1.0), (0.7547, 0.5923, 1.0), (0.5923, 0.7547, 1.0), (0.4097, 0.6803, 1.0), (0.1913, 0.7707, 1.0), (0.1148, 0.9524, 1.0), (-0.1148, 0.9524, 1.0), (-0.1913, 0.7707, 1.0), (-0.4097, 0.6803, 1.0), (-0.5923, 0.7547, 1.0), (-0.7547, 0.5923, 1.0), (-0.6803, 0.4097, 1.0), (-0.7707, 0.1913, 1.0), (-0.9524, 0.1148, -1.0), (-0.9524, -0.1148, -1.0), (-0.7707, -0.1913, -1.0), (-0.7707, 0.1913, -1.0), (-0.6803, -0.4097, -1.0), (-0.7547, -0.5923, -1.0), (-0.7547, 0.5923, -1.0), (-0.6803, 0.4097, -1.0), (-0.5923, -0.7547, -1.0), (-0.4097, -0.6803, -1.0), (-0.4097, 0.6803, -1.0), (-0.5923, 0.7547, -1.0), (-0.1913, -0.7707, -1.0), (-0.1148, -0.9524, -1.0), (-0.1148, 0.9524, -1.0), (-0.1913, 0.7707, -1.0), (0.1148, -0.9524, -1.0), (0.1913, -0.7707, -1.0), (0.1913, 0.7707, -1.0), (0.1148, 0.9524, -1.0), (0.4097, -0.6803, -1.0), (0.5923, -0.7547, -1.0), (0.5923, 0.7547, -1.0), (0.4097, 0.6803, -1.0), (0.7547, -0.5923, -1.0), (0.6803, -0.4097, -1.0), (0.6803, 0.4097, -1.0), (0.7547, 0.5923, -1.0), (0.9524, -0.1148, -1.0), (0.9524, 0.1148, -1.0), (0.7707, -0.1913, -1.0), (0.7707, 0.1913, -1.0)], [], [(44, 41, 40, 37, 36, 34, 33, 32, 35, 39, 38, 43, 42, 47, 46, 51, 50, 55, 54, 59, 58, 63, 61, 60, 62, 57, 56, 53, 52, 49, 48, 45), (32, 33, 1, 0), (33, 34, 2, 1), (32, 0, 31, 35), (36, 37, 4, 3), (38, 39, 30, 29), (34, 36, 3, 2), (39, 35, 31, 30), (40, 41, 6, 5), (42, 43, 28, 27), (44, 45, 8, 7), (46, 47, 26, 25), (41, 44, 7, 6), (47, 42, 27, 26), (37, 40, 5, 4), (43, 38, 29, 28), (48, 49, 10, 9), (50, 51, 24, 23), (52, 53, 12, 11), (54, 55, 22, 21), (49, 52, 11, 10), (55, 50, 23, 22), (56, 57, 14, 13), (58, 59, 20, 19), (60, 61, 17, 16), (62, 60, 16, 15), (61, 63, 18, 17), (57, 62, 15, 14), (63, 58, 19, 18), (53, 56, 13, 12), (59, 54, 21, 20), (45, 48, 9, 8), (51, 46, 25, 24), (7, 8, 9, 10, 11, 12, 13, 14, 15, 16, 17, 18, 19, 20, 21, 22, 23, 24, 25, 26, 27, 28, 29, 30, 31, 0, 1, 2, 3, 4, 5, 6)])
me_plane_001.polygons.foreach_set('use_smooth', [True] * 34)
me_plane_001.materials.append(None)
me_plane_001.update()
me_plane_002 = bpy.data.meshes.new('Plane.002')
me_plane_002.from_pydata([(-1.0, -1.0, 0.0), (1.0, -1.0, 0.0), (-1.0, 1.0, 0.0), (1.0, 1.0, 0.0)], [], [(0, 1, 3, 2)])
_uv = me_plane_002.uv_layers.new(name='UVMap')
_uv.uv.foreach_set('vector', [0.0, 0.0, 1.0, 0.0, 1.0, 1.0, 0.0, 1.0])
me_plane_002.update()

# ---- objects
ob_cube = bpy.data.objects.new('Cube', me_cube)
ob_cylinder = bpy.data.objects.new('Cylinder', me_cylinder)
ob_ring = bpy.data.objects.new('Ring', me_torus_002)
ob_plane = bpy.data.objects.new('Plane', me_plane)
ob_spiral = bpy.data.objects.new('Spiral', me_cube_001)
ob_gear = bpy.data.objects.new('Gear', me_plane_001)
ob_comb = bpy.data.objects.new('Comb', me_plane_002)

# ---- transforms, parenting, visibility, modifiers, constraints
ob_cube.location = (0.0, 3.0, 0.0)
ob_cylinder.location = (0.0, 9.224, 0.0)
_m = ob_cylinder.modifiers.new('GeometryNodes.002', 'NODES')
_m.node_group = ng_cylinder
_m.show_group_selector = False
ob_ring.location = (0.0, 5.93, 0.0)
_m = ob_ring.modifiers.new('GeometryNodes.010', 'NODES')
_m.node_group = ng_ring
_gi = [s.identifier for s in ng_ring.interface.items_tree if s.item_type == 'SOCKET' and s.in_out == 'INPUT']
_m[_gi[2]] = 1.0  # Outer Radius
_m.show_group_selector = False
ob_plane.location = (0.0, 12.48, 0.0)
ob_spiral.location = (0.0, 16.37, 0.0)
_m = ob_spiral.modifiers.new('GeometryNodes.005', 'NODES')
_m.node_group = ng_geometry_nodes
ob_gear.location = (0.0, 19.99, 0.0)
_m = ob_gear.modifiers.new('GeometryNodes.015', 'NODES')
_m.node_group = ng_gear
ob_comb.location = (0.0, 23.9, 0.0)
_m = ob_comb.modifiers.new('GeometryNodes', 'NODES')
_m.node_group = ng_comb

# ---- collection membership
col_collection.objects.link(ob_cube)
col_collection.objects.link(ob_cylinder)
col_collection.objects.link(ob_ring)
col_collection.objects.link(ob_plane)
col_collection.objects.link(ob_spiral)
col_collection.objects.link(ob_gear)
col_collection.objects.link(ob_comb)

# ---- scene / render settings (as saved in the file)
scene.frame_start = 1; scene.frame_end = 250; scene.frame_set(116)
scene.render.engine = 'BLENDER_EEVEE_NEXT'
scene.cycles.use_denoising = False
scene.eevee.ray_tracing_options.trace_max_roughness = 0.0
scene.view_settings.look = 'Medium High Contrast'
scene.view_settings.view_transform = 'Filmic'
scene.unit_settings.scale_length = 0.1
bpy.context.view_layer.update()

# ---- added for rendering (the .blend has no active camera and no usable light): camera, sun
cam_auto = bpy.data.cameras.new('AutoCamera')
cam_auto.lens = 50.0
cam_auto.sensor_width = 36.0
cam_auto.clip_end = 1000.0
ob_auto_camera = bpy.data.objects.new('AutoCamera', cam_auto)
scene.collection.objects.link(ob_auto_camera)
ob_auto_camera.location = (21.363, -12.1869, 17.09)
ob_auto_camera.rotation_euler = (1.09748, -7.21219e-08, 0.694738)
scene.camera = ob_auto_camera
light_auto_sun = bpy.data.lights.new('AutoSun', 'SUN')
light_auto_sun.energy = 3.0
light_auto_sun.angle = 0.0523599
ob_auto_sun = bpy.data.objects.new('AutoSun', light_auto_sun)
scene.collection.objects.link(ob_auto_sun)
ob_auto_sun.rotation_euler = (0.872665, 0.174533, 0.523599)
bpy.context.view_layer.update()
